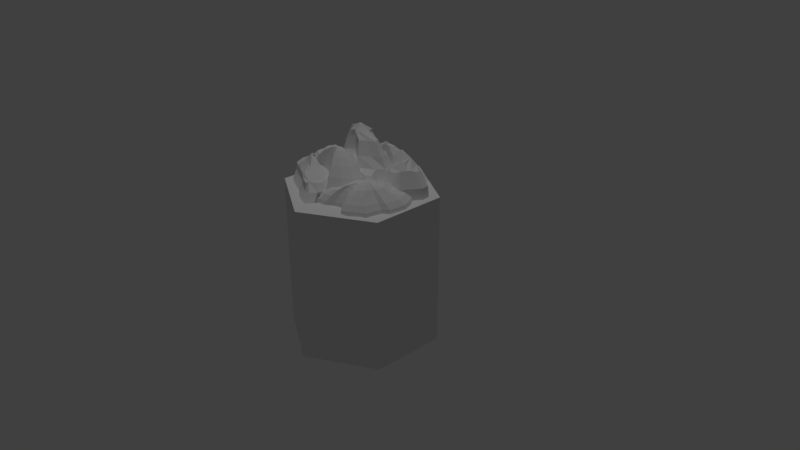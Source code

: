 # Source: mountains.blend  (saved by Blender 2.79.0; exported with 4.5.12 LTS)
import bpy
from mathutils import Matrix  # noqa: F401  (used for matrix-valued properties, if any)

bpy.ops.wm.read_factory_settings(use_empty=True)
scene = bpy.context.scene
scene.name = 'Scene'

# ---- collections
col_collection_1 = bpy.data.collections.new('Collection 1'); scene.collection.children.link(col_collection_1)

# ---- materials (node trees are filled in below, after node groups)
mat_material_009 = bpy.data.materials.new('Material.009')
mat_material_009.alpha_threshold = 0.0
mat_material_009.use_transparent_shadow = False
mat_material_009.roughness = 0.5
mat_material_011 = bpy.data.materials.new('Material.011')
mat_material_011.alpha_threshold = 0.0
mat_material_011.use_transparent_shadow = False
mat_material_011.roughness = 0.5
mat_material_010 = bpy.data.materials.new('Material.010')
mat_material_010.alpha_threshold = 0.0
mat_material_010.use_transparent_shadow = False
mat_material_010.roughness = 0.5
mat_material_012 = bpy.data.materials.new('Material.012')
mat_material_012.alpha_threshold = 0.0
mat_material_012.use_transparent_shadow = False
mat_material_012.roughness = 0.5
mat_material_013 = bpy.data.materials.new('Material.013')
mat_material_013.alpha_threshold = 0.0
mat_material_013.use_transparent_shadow = False
mat_material_013.roughness = 0.5
mat_material_008 = bpy.data.materials.new('Material.008')
mat_material_008.alpha_threshold = 0.0
mat_material_008.use_transparent_shadow = False
mat_material_008.roughness = 0.5
mat_material_007 = bpy.data.materials.new('Material.007')
mat_material_007.alpha_threshold = 0.0
mat_material_007.use_transparent_shadow = False
mat_material_007.roughness = 0.5
mat_material_007.specular_intensity = 0.0

# ---- material node trees

# ---- world
world_world = bpy.data.worlds.new('World'); scene.world = world_world
world_world.color = (0.05088, 0.05088, 0.05088)
world_world.use_sun_shadow = False
world_world.sun_shadow_jitter_overblur = 0.0
world_world.cycles.sampling_method = 'MANUAL'

# ---- cameras
cam_camera = bpy.data.cameras.new('Camera')
cam_camera.clip_end = 100.0
cam_camera.lens = 35.0
cam_camera.sensor_width = 32.0
cam_camera.sensor_height = 18.0
cam_camera.ortho_scale = 7.314
cam_camera.dof.focus_distance = 0.0
cam_camera.dof.aperture_fstop = 128.0

# ---- lights
light_sun_001 = bpy.data.lights.new('Sun.001', 'SUN')
light_sun_001.transmission_factor = 0.0
light_sun_001.angle = 0.1993
light_sun_001.energy = 0.5
light_sun_001.shadow_buffer_clip_start = 0.5
light_sun_001.shadow_soft_size = 0.1
light_sun_001.shadow_cascade_max_distance = 1000.0

# ---- meshes
me_cube_015 = bpy.data.meshes.new('Cube.015')
me_cube_015.from_pydata([(-1.615, 1.271, 0.0), (-0.3529, 1.568, 0.0), (-0.5789, 1.558, 0.0), (-0.7672, 1.53, 0.0), (-0.9933, 1.502, 0.0), (-1.257, 1.521, 0.0), (-1.492, 1.483, 0.0), (-1.624, 1.433, 0.0), (-0.1363, 1.427, 0.0), (-0.04212, 1.219, 0.0), (-0.09862, 1.031, 0.0), (-0.2587, 0.9557, 0.0), (-0.4941, 0.9934, 0.0), (-0.5601, 1.106, 0.0), (-0.6448, 1.229, 0.0), (-0.8332, 1.219, 0.0), (-0.9462, 1.182, 0.0), (-1.031, 1.022, 0.0), (-1.248, 0.9463, 0.0), (-1.539, 1.031, 0.0), (-1.596, 1.163, 0.0), (-1.615, 1.271, 0.0), (-1.596, 1.163, 0.0), (-1.505, 1.187, 0.3377), (-0.2433, 1.484, 0.3377), (-0.4693, 1.475, 0.3377), (-0.6576, 1.446, 0.3377), (-0.8837, 1.418, 0.3377), (-1.147, 1.437, 0.3377), (-1.383, 1.399, 0.3377), (-1.515, 1.349, 0.3377), (-0.02669, 1.343, 0.3377), (0.06749, 1.136, 0.3377), (0.01098, 0.9473, 0.3377), (-0.1491, 0.872, 0.3377), (-0.3845, 0.9096, 0.3377), (-0.4505, 1.023, 0.3377), (-0.5352, 1.145, 0.3377), (-0.7236, 1.136, 0.3377), (-0.8366, 1.098, 0.3377), (-0.9213, 0.9379, 0.3377), (-1.138, 0.8626, 0.3377), (-1.43, 0.9473, 0.3377), (-1.486, 1.079, 0.3377), (-1.505, 1.187, 0.3377), (-1.486, 1.079, 0.3377), (-1.369, 1.186, 0.6295), (-0.2789, 1.465, 0.6674), (-0.4909, 1.456, 0.6674), (-0.6675, 1.429, 0.6674), (-0.8795, 1.403, 0.6674), (-1.127, 1.42, 0.6674), (-1.348, 1.385, 0.6368), (-1.284, 1.338, 0.6674), (-0.07568, 1.332, 0.6674), (0.01266, 1.138, 0.6674), (-0.04034, 0.9611, 0.6674), (-0.1905, 0.8904, 0.6674), (-0.4114, 0.9257, 0.6674), (-0.4732, 1.032, 0.6674), (-0.5527, 1.147, 0.6674), (-0.7294, 1.138, 0.6674), (-0.8354, 1.102, 0.6674), (-0.9149, 0.9522, 0.6674), (-1.118, 0.8816, 0.6674), (-1.231, 0.9611, 0.6674), (-1.352, 1.085, 0.6295), (-1.302, 1.186, 0.6674), (-1.284, 1.085, 0.6674), (-0.3404, 1.356, 0.8358), (-0.521, 1.412, 0.8358), (-0.6714, 1.343, 0.8358), (-0.852, 1.32, 0.8358), (-1.063, 1.382, 0.8358), (-1.112, 1.312, 0.8358), (-0.2281, 1.272, 0.8358), (-0.1891, 1.141, 0.8358), (-0.2343, 0.9909, 0.8358), (-0.3122, 0.9877, 0.8358), (-0.4532, 1.009, 0.8358), (-0.5059, 1.051, 0.8358), (-0.5736, 1.149, 0.8358), (-0.7241, 1.183, 0.8358), (-0.8144, 1.111, 0.8358), (-0.8821, 0.9834, 0.8358), (-0.9706, 0.9232, 0.8358), (-1.067, 0.9909, 0.8358), (-1.127, 1.183, 0.8358), (-1.112, 1.096, 0.8358), (-0.4521, 1.293, 0.9739), (-0.5746, 1.331, 0.9739), (-0.6767, 1.284, 0.9739), (-0.7992, 1.269, 0.9739), (-0.9421, 1.311, 0.9337), (-0.9758, 1.263, 0.9739), (-0.3759, 1.236, 0.9739), (-0.3495, 1.147, 0.9739), (-0.3801, 1.045, 0.961), (-0.433, 1.043, 0.9739), (-0.5287, 1.058, 0.9739), (-0.5644, 1.086, 0.9739), (-0.6103, 1.152, 0.9739), (-0.7124, 1.175, 0.9739), (-0.7736, 1.127, 0.9739), (-0.8196, 1.04, 0.9739), (-0.8796, 0.9993, 0.9246), (-0.9451, 1.045, 0.9739), (-0.986, 1.175, 0.9739), (-0.9758, 1.117, 0.9739), (-0.5253, 1.253, 1.09), (-0.6068, 1.279, 1.09), (-0.6747, 1.247, 1.09), (-0.7562, 1.237, 1.09), (-0.8736, 1.234, 1.09), (-0.4747, 1.215, 1.09), (-0.4571, 1.157, 1.09), (-0.5126, 1.087, 1.09), (-0.5763, 1.097, 1.09), (-0.6, 1.116, 1.09), (-0.6306, 1.16, 1.09), (-0.6985, 1.175, 1.09), (-0.7392, 1.143, 1.09), (-0.8533, 1.089, 1.09), (-0.8804, 1.175, 1.09), (-0.8736, 1.136, 1.09), (-0.5983, 1.214, 1.228), (-0.6389, 1.227, 1.228), (-0.6727, 1.211, 1.228), (-0.7133, 1.206, 1.228), (-0.7719, 1.186, 1.228), (-0.5731, 1.195, 1.228), (-0.5643, 1.166, 1.209), (-0.592, 1.131, 1.228), (-0.6237, 1.136, 1.228), (-0.6355, 1.146, 1.228), (-0.6508, 1.168, 1.228), (-0.6846, 1.175, 1.228), (-0.7049, 1.159, 1.228), (-0.7541, 1.114, 1.228), (-0.7499, 1.175, 1.228), (-0.7465, 1.156, 1.228), (-0.6145, 1.202, 1.265), (-0.6408, 1.21, 1.265), (-0.6627, 1.2, 1.265), (-0.689, 1.196, 1.265), (-0.5982, 1.189, 1.265), (-0.6104, 1.148, 1.265), (-0.631, 1.151, 1.265), (-0.6386, 1.157, 1.265), (-0.6485, 1.172, 1.265), (-0.6704, 1.176, 1.265), (-0.6836, 1.166, 1.265), (-0.6324, 1.188, 1.309), (-0.6429, 1.191, 1.309), (-0.6517, 1.187, 1.309), (-0.6623, 1.186, 1.309), (-0.6258, 1.183, 1.309), (-0.6307, 1.167, 1.309), (-0.639, 1.168, 1.309), (-0.6421, 1.17, 1.309), (-0.646, 1.176, 1.309), (-0.6548, 1.178, 1.309), (-0.6601, 1.174, 1.309), (-0.8241, -0.1026, -0.001627), (-1.054, -0.2307, -0.001627), (-1.483, -0.1852, -0.001627), (-1.763, 0.05317, -0.001627), (-1.748, 0.2684, -0.001627), (-1.871, 0.4741, -0.001627), (-1.807, 0.7724, -0.001627), (-1.583, 1.07, -0.001627), (-1.094, 0.9857, -0.001627), (-0.788, 1.146, -0.001627), (-0.5175, 1.35, -0.001627), (-0.0503, 1.365, -0.001627), (0.02307, 1.148, -0.001627), (0.1721, 0.9638, -0.001627), (0.09884, 0.803, -0.001627), (-0.2677, 0.7536, -0.001627), (-0.572, 0.6092, -0.001627), (-0.6871, 0.3565, -0.001627), (-0.6208, 0.1488, -0.001627), (-0.6816, -0.04549, -0.001627), (-0.8259, -0.06359, 0.3353), (-1.043, -0.1844, 0.3353), (-1.448, -0.1415, 0.3353), (-1.711, 0.08336, 0.3353), (-1.698, 0.2863, 0.3353), (-1.813, 0.4804, 0.3353), (-1.753, 0.7617, 0.3353), (-1.542, 1.042, 0.3353), (-1.081, 0.963, 0.3353), (-0.7919, 1.114, 0.3353), (-0.5367, 1.307, 0.3353), (-0.09602, 1.32, 0.3353), (-0.02681, 1.116, 0.3353), (0.1138, 0.9423, 0.3353), (0.04466, 0.7906, 0.3353), (-0.3011, 0.744, 0.3353), (-0.5881, 0.6079, 0.3353), (-0.6967, 0.3695, 0.3353), (-0.6342, 0.1735, 0.3353), (-0.6915, -0.009703, 0.3353), (-0.8327, 0.08188, 0.8991), (-1.001, -0.01185, 0.7829), (-1.315, 0.02143, 0.8065), (-1.52, 0.1959, 0.8149), (-1.509, 0.3533, 0.8991), (-1.599, 0.5039, 0.8991), (-1.552, 0.7221, 0.8991), (-1.388, 0.9397, 0.8991), (-1.03, 0.8783, 0.8991), (-0.8062, 0.9955, 0.8991), (-0.6083, 1.145, 0.8991), (-0.2664, 1.156, 0.8991), (-0.2127, 0.9972, 0.8991), (-0.1037, 0.8622, 0.8991), (-0.1573, 0.7445, 0.8991), (-0.4255, 0.7084, 0.8991), (-0.6482, 0.6028, 0.8991), (-0.7324, 0.4178, 0.8991), (-0.6839, 0.2658, 0.8991), (-0.7284, 0.1237, 0.8991), (-0.8209, 0.2179, 1.202), (-1.342, 0.4272, 1.245), (-1.412, 0.5433, 1.245), (-1.376, 0.7117, 1.245), (-1.249, 0.8794, 1.245), (-0.9732, 0.8321, 1.245), (-0.8005, 0.9225, 1.245), (-0.6479, 1.038, 1.245), (-0.3842, 1.046, 1.202), (-0.3428, 0.9238, 1.245), (-0.2587, 0.8197, 1.181), (-0.3001, 0.7289, 1.245), (-0.5069, 0.701, 1.245), (-0.6786, 0.6196, 1.245), (-0.7436, 0.477, 1.245), (-0.7062, 0.3598, 1.113), (-0.7405, 0.2501, 1.113), (-1.082, 0.3226, 1.245), (-1.191, 0.5174, 1.51), (-1.237, 0.5954, 1.51), (-1.213, 0.7085, 1.51), (-1.128, 0.8212, 1.51), (-0.943, 0.7894, 1.51), (-0.827, 0.8501, 1.51), (-0.7244, 0.9275, 1.497), (-0.5195, 0.851, 1.49), (-0.4908, 0.7201, 1.466), (-0.6297, 0.7014, 1.604), (-0.7451, 0.6467, 1.51), (-0.7887, 0.5509, 1.51), (-1.016, 0.4471, 1.51), (-1.076, 0.5978, 1.677), (-1.101, 0.6388, 1.677), (-1.088, 0.6982, 1.677), (-1.043, 0.7575, 1.677), (-0.946, 0.7408, 1.677), (-0.8851, 0.7727, 1.677), (-0.8312, 0.8134, 1.677), (-0.7814, 0.6945, 1.677), (-0.842, 0.6657, 1.677), (-0.865, 0.6154, 1.677), (-0.9843, 0.5609, 1.677), (-0.9865, 0.6609, 1.754), (-0.9937, 0.6728, 1.754), (-0.9899, 0.6902, 1.754), (-0.9769, 0.7075, 1.754), (-0.9484, 0.7026, 1.754), (-0.9306, 0.7119, 1.754), (-0.9149, 0.7238, 1.754), (-0.9003, 0.6891, 1.754), (-0.9181, 0.6807, 1.754), (-0.9248, 0.666, 1.754), (-0.9596, 0.6501, 1.754), (-1.176, 0.1389, 0.9082), (-1.236, 1.109, 0.0), (-1.472, -0.09471, 0.0), (-1.535, 0.1232, 0.0), (-1.486, 0.2637, 0.0), (-1.264, 0.4488, 0.0), (-1.145, 0.5364, 0.0), (-1.107, 0.7735, 0.0), (-1.07, 0.9889, 0.0), (-1.547, -0.3554, 0.0), (-1.665, -0.5564, 0.0), (-1.835, -0.6144, 0.0), (-2.042, -0.526, 0.0), (-2.217, -0.4006, 0.0), (-2.301, -0.2379, 0.0), (-2.381, -0.06673, 0.0), (-2.319, 0.07715, 0.0), (-2.373, 0.2335, 0.0), (-2.45, 0.3913, 0.0), (-2.361, 0.542, 0.0), (-2.314, 0.7175, 0.0), (-2.196, 0.8401, 0.0), (-2.084, 0.8193, 0.0), (-1.931, 0.7738, 0.0), (-1.808, 0.9048, 0.0), (-1.74, 1.079, 0.0), (-1.592, 1.195, 0.0), (-1.385, 1.22, 0.0), (-1.255, 1.086, 0.1525), (-1.483, -0.07941, 0.1525), (-1.544, 0.1315, 0.1525), (-1.497, 0.2674, 0.1525), (-1.282, 0.4465, 0.1525), (-1.167, 0.5313, 0.1525), (-1.13, 0.7607, 0.1525), (-1.094, 0.9691, 0.1525), (-1.555, -0.3317, 0.1525), (-1.67, -0.5261, 0.1525), (-1.834, -0.5823, 0.1525), (-2.035, -0.4967, 0.1525), (-2.203, -0.3754, 0.1525), (-2.285, -0.2179, 0.1525), (-2.362, -0.05234, 0.1525), (-2.302, 0.08688, 0.1525), (-2.355, 0.2381, 0.1525), (-2.429, 0.3908, 0.1525), (-2.343, 0.5367, 0.1525), (-2.297, 0.7065, 0.1525), (-2.184, 0.8251, 0.1525), (-2.075, 0.805, 0.1525), (-1.927, 0.7609, 0.1525), (-1.808, 0.8877, 0.1525), (-1.742, 1.056, 0.1525), (-1.599, 1.168, 0.1525), (-1.399, 1.193, 0.1525), (-1.329, 0.9912, 0.3748), (-1.526, -0.01853, 0.3748), (-1.58, 0.1642, 0.3748), (-1.539, 0.282, 0.3748), (-1.352, 0.4373, 0.3748), (-1.252, 0.5107, 0.3748), (-1.22, 0.7096, 0.3748), (-1.189, 0.8902, 0.3748), (-1.589, -0.2372, 0.3748), (-1.688, -0.4057, 0.3748), (-1.831, -0.4544, 0.3748), (-2.005, -0.3802, 0.3748), (-2.151, -0.2751, 0.3748), (-2.222, -0.1386, 0.3748), (-2.289, 0.004926, 0.3748), (-2.236, 0.1256, 0.3748), (-2.282, 0.2567, 0.3748), (-2.346, 0.389, 0.3748), (-2.272, 0.5154, 0.3748), (-2.232, 0.6626, 0.3748), (-2.134, 0.7654, 0.3748), (-2.04, 0.7479, 0.3748), (-1.911, 0.7098, 0.3748), (-1.808, 0.8197, 0.3748), (-1.751, 0.9655, 0.3748), (-1.627, 1.063, 0.3748), (-1.454, 1.084, 0.3748), (-1.447, 0.8407, 0.5387), (-1.596, 0.07845, 0.6274), (-1.636, 0.2164, 0.6274), (-1.605, 0.3053, 0.6274), (-1.464, 0.4225, 0.6274), (-1.389, 0.478, 0.6274), (-1.365, 0.6281, 0.6274), (-1.341, 0.7645, 0.5482), (-1.643, -0.08659, 0.6274), (-1.718, -0.2138, 0.6274), (-1.825, -0.2506, 0.5746), (-1.957, -0.1946, 0.5746), (-2.067, -0.1152, 0.6274), (-2.121, -0.01218, 0.6274), (-2.171, 0.09616, 0.6274), (-2.132, 0.1873, 0.6274), (-2.166, 0.2862, 0.6274), (-2.215, 0.3861, 0.6274), (-2.158, 0.4816, 0.6274), (-2.129, 0.5926, 0.6274), (-2.054, 0.6703, 0.6274), (-1.983, 0.6571, 0.6274), (-1.886, 0.6283, 0.6274), (-1.809, 0.7112, 0.6274), (-1.765, 0.8214, 0.6274), (-1.672, 0.8949, 0.5624), (-1.541, 0.9107, 0.5624), (-1.641, -0.16, 0.4561), (-1.67, 0.1383, 0.8017), (-1.7, 0.2387, 0.8017), (-1.677, 0.3034, 0.8017), (-1.575, 0.3886, 0.8017), (-1.52, 0.429, 0.8017), (-1.705, 0.01823, 0.8017), (-1.759, -0.07435, 0.8017), (-2.013, -0.00259, 0.8017), (-2.052, 0.07237, 0.8017), (-2.089, 0.1512, 0.8017), (-2.06, 0.2174, 0.8017), (-2.086, 0.2894, 0.8017), (-2.121, 0.3621, 0.8017), (-2.08, 0.4316, 0.8017), (-2.058, 0.5124, 0.8017), (-2.004, 0.5688, 0.8017), (-1.952, 0.5593, 0.8017), (-1.882, 0.5383, 0.8017), (-1.825, 0.5986, 0.8017), (-1.794, 0.6788, 0.8017), (-1.746, 0.04976, 0.7495), (-1.762, 0.2115, 0.9367), (-1.778, 0.2659, 0.9367), (-1.765, 0.3009, 0.9367), (-1.71, 0.3472, 0.9089), (-1.68, 0.369, 0.8695), (-1.78, 0.1464, 0.9367), (-1.81, 0.09621, 0.9367), (-1.948, 0.1351, 0.9113), (-1.969, 0.1757, 0.9262), (-1.989, 0.2185, 0.9367), (-1.973, 0.2544, 0.9367), (-1.987, 0.2934, 0.9367), (-2.006, 0.3328, 0.9367), (-1.984, 0.3704, 0.9367), (-1.972, 0.4142, 0.9367), (-1.942, 0.4448, 0.9367), (-1.915, 0.4396, 0.9367), (-1.876, 0.4283, 0.9367), (-1.846, 0.461, 0.9143), (-1.828, 0.5044, 0.9119), (-1.85, 0.271, 1.002), (-1.856, 0.2893, 1.002), (-1.852, 0.3011, 1.002), (-1.857, 0.2491, 1.002), (-1.867, 0.2322, 1.002), (-1.927, 0.2734, 1.002), (-1.922, 0.2855, 1.002), (-1.926, 0.2986, 1.002), (-1.933, 0.3119, 1.002), (-1.925, 0.3245, 1.002), (-1.921, 0.3393, 1.002), (-1.911, 0.3496, 1.002), (-1.902, 0.3478, 1.002), (-1.889, 0.344, 1.002), (0.329, 0.3039, -0.03815), (-1.591, -0.2325, -0.03815), (-1.36, -0.3827, -0.03815), (-0.9885, -0.4436, -0.03815), (-0.7002, -0.3723, -0.03815), (-0.4213, -0.2081, -0.03815), (-0.1033, -0.1056, -0.03815), (0.1756, 0.05858, -0.03815), (-1.583, 0.007586, -0.03815), (-1.763, 0.1161, -0.03815), (-1.765, 0.2753, -0.03815), (-1.609, 0.3614, -0.03815), (-1.353, 0.4248, -0.03815), (-1.091, 0.381, -0.03815), (-0.8598, 0.4652, -0.03815), (-0.6241, 0.6391, -0.03815), (-0.424, 0.6547, -0.03815), (-0.2051, 0.4845, -0.03815), (0.08874, 0.547, -0.03815), (0.2063, 0.4979, -0.03815), (0.329, 0.3039, -0.03815), (0.2063, 0.4979, -0.03815), (0.297, 0.3005, 0.5863), (-1.563, -0.219, 0.5863), (-1.339, -0.3645, 0.5863), (-0.979, -0.4235, 0.5863), (-0.6998, -0.3544, 0.5863), (-0.4296, -0.1954, 0.5863), (-0.1217, -0.09616, 0.5863), (0.1484, 0.06286, 0.5863), (-1.555, 0.01347, 0.5863), (-1.729, 0.1185, 0.5863), (-1.731, 0.2728, 0.5863), (-1.58, 0.3561, 0.5863), (-1.332, 0.4175, 0.5863), (-1.078, 0.3751, 0.5863), (-0.8544, 0.4567, 0.5863), (-0.6261, 0.6251, 0.5863), (-0.4323, 0.6401, 0.5863), (-0.2203, 0.4753, 0.5863), (0.06428, 0.5359, 0.5863), (0.1781, 0.4883, 0.5863), (0.297, 0.3005, 0.5863), (0.1781, 0.4883, 0.5863), (0.1312, 0.2826, 1.045), (-1.415, -0.1494, 1.045), (-1.229, -0.2703, 1.045), (-0.9297, -0.3194, 1.045), (-0.6975, -0.2619, 1.045), (-0.473, -0.1297, 1.045), (-0.2169, -0.0472, 1.045), (0.00764, 0.08501, 1.045), (-1.408, 0.04395, 1.045), (-1.553, 0.1313, 0.9334), (-1.555, 0.2595, 0.9348), (-1.429, 0.3288, 0.9929), (-1.223, 0.3799, 1.045), (-1.012, 0.3446, 1.045), (-0.8261, 0.4125, 1.045), (-0.6363, 0.5525, 1.045), (-0.4752, 0.565, 1.045), (-0.2989, 0.4279, 1.045), (-0.0623, 0.4783, 1.045), (0.03233, 0.4387, 1.045), (0.1312, 0.2826, 1.045), (0.03233, 0.4387, 1.045), (0.03562, 0.2693, 1.429), (-1.296, -0.1026, 1.429), (-1.136, -0.2067, 1.429), (-0.9125, -0.1281, 1.358), (-0.6679, -0.1738, 1.429), (-0.4845, -0.08567, 1.429), (-0.2841, 0.01695, 1.429), (-0.1263, 0.08095, 1.429), (-1.18, 0.09752, 1.429), (-1.114, 0.3268, 1.429), (-0.9485, 0.3227, 1.429), (-0.7482, 0.3144, 1.432), (-0.6252, 0.5017, 1.429), (-0.4864, 0.5124, 1.429), (-0.3347, 0.3945, 1.429), (-0.131, 0.4378, 1.429), (-0.0495, 0.4038, 1.429), (0.03562, 0.2693, 1.429), (-0.0495, 0.4038, 1.429), (-0.1424, 0.246, 1.879), (-1.071, -0.01332, 1.962), (-0.9592, -0.08594, 1.962), (-0.8036, -0.03108, 1.912), (-0.6331, -0.06298, 1.962), (-0.5052, -0.001523, 1.962), (-0.3654, 0.07004, 1.962), (-0.2554, 0.1147, 1.962), (-0.9899, 0.1262, 1.962), (-0.944, 0.2861, 1.962), (-0.8287, 0.2832, 1.962), (-0.6891, 0.2775, 1.964), (-0.6033, 0.4081, 1.962), (-0.5065, 0.4156, 1.962), (-0.4007, 0.3333, 1.962), (-0.2586, 0.3635, 1.962), (-0.2018, 0.3398, 1.905), (-0.1424, 0.246, 1.873), (-0.2018, 0.3398, 1.902), (-0.7987, 0.1467, 2.198), (-0.755, 0.05177, 2.198), (-0.6938, 0.05316, 2.156), (-0.6361, -0.03005, 2.198), (-0.5267, 0.02255, 2.198), (-0.407, 0.0838, 2.198), (-0.3128, 0.122, 2.198), (-0.8102, 0.2151, 2.198), (-0.7522, 0.2896, 2.198), (-0.7153, 0.3222, 2.198), (-0.684, 0.2613, 2.2), (-0.6106, 0.3731, 2.198), (-0.5278, 0.3795, 2.198), (-0.4372, 0.3091, 2.198), (-0.3156, 0.335, 2.198), (-0.7024, 0.1703, 2.323), (-0.6797, 0.1211, 2.323), (-0.648, 0.1219, 2.301), (-0.6182, 0.07878, 2.323), (-0.5615, 0.106, 2.323), (-0.4995, 0.1377, 2.323), (-0.4507, 0.1575, 2.323), (-0.7083, 0.2057, 2.323), (-0.6782, 0.2443, 2.323), (-0.6591, 0.2612, 2.323), (-0.643, 0.2297, 2.324), (-0.6049, 0.2876, 2.323), (-0.5621, 0.2909, 2.323), (-0.5152, 0.2544, 2.323), (-0.4522, 0.2678, 2.323), (-0.6367, 0.1864, 2.421), (-0.6284, 0.1684, 2.421), (-0.6168, 0.1687, 2.413), (-0.6059, 0.1529, 2.421), (-0.5852, 0.1629, 2.421), (-0.5626, 0.1745, 2.421), (-0.5447, 0.1817, 2.421), (-0.6389, 0.1993, 2.421), (-0.6279, 0.2134, 2.421), (-0.6209, 0.2196, 2.421), (-0.615, 0.2081, 2.422), (-0.6011, 0.2292, 2.421), (-0.5854, 0.2305, 2.421), (-0.5683, 0.2171, 2.421), (-0.5453, 0.222, 2.421), (0.3633, 0.2453, -0.001627), (-0.4561, -0.9947, -0.001627), (-0.4304, -0.7875, -0.001627), (-0.3614, -0.5481, -0.001627), (-0.1622, -0.3561, -0.001627), (0.008571, -0.2506, -0.001627), (0.2019, -0.2312, -0.001627), (0.3432, -0.01706, -0.001627), (-0.6167, -1.108, -0.001627), (-0.7894, -1.103, -0.001627), (-0.9786, -1.117, -0.001627), (-1.102, -1.041, -0.001627), (-1.109, -0.8324, -0.001627), (-0.9884, -0.6018, -0.001627), (-0.773, -0.4313, -0.001627), (-0.7045, -0.2338, -0.001627), (-0.525, -0.07632, -0.001627), (-0.4077, 0.0982, -0.001627), (-0.1523, 0.2866, -0.001627), (-0.1197, 0.4712, -0.001627), (0.02253, 0.5831, -0.001627), (0.2016, 0.5128, -0.001627), (0.2933, 0.3871, -0.001627), (0.2733, 0.176, 0.1798), (-0.4439, -0.9094, 0.1798), (-0.4214, -0.7281, 0.1798), (-0.3611, -0.5185, 0.1798), (-0.1867, -0.3504, 0.1798), (-0.03719, -0.2581, 0.1798), (0.132, -0.2411, 0.1798), (0.2557, -0.05368, 0.1798), (-0.5845, -1.009, 0.1798), (-0.7356, -1.004, 0.1798), (-0.9012, -1.016, 0.1798), (-1.01, -0.9499, 0.1798), (-1.016, -0.7674, 0.1798), (-0.9099, -0.5655, 0.1798), (-0.7213, -0.4163, 0.1798), (-0.6614, -0.2434, 0.1798), (-0.5043, -0.1055, 0.1798), (-0.4016, 0.04721, 0.1798), (-0.178, 0.2121, 0.1798), (-0.1495, 0.3737, 0.1798), (-0.02498, 0.4717, 0.1798), (0.1318, 0.4101, 0.1798), (0.212, 0.3001, 0.1798), (0.1181, 0.05639, 0.4377), (-0.4229, -0.7623, 0.4377), (-0.4059, -0.6255, 0.4377), (-0.3604, -0.4674, 0.4377), (-0.2289, -0.3406, 0.4377), (-0.1161, -0.271, 0.4377), (0.01151, -0.2582, 0.4377), (0.1048, -0.1168, 0.4377), (-0.5761, -0.895, 0.4377), (-0.6947, -0.8968, 0.4377), (-0.8158, -0.9016, 0.4377), (-0.8975, -0.8515, 0.4377), (-0.9022, -0.7138, 0.4377), (-0.7743, -0.5028, 0.4377), (-0.6321, -0.3903, 0.4377), (-0.5869, -0.2599, 0.4377), (-0.4684, -0.156, 0.4377), (-0.391, -0.04075, 0.4377), (-0.2223, 0.08362, 0.4377), (-0.2008, 0.2055, 0.4377), (-0.1069, 0.2794, 0.4377), (0.01132, 0.2329, 0.4377), (0.07183, 0.15, 0.4377), (0.02867, -0.01335, 0.7293), (-0.413, -0.6817, 0.7293), (-0.3991, -0.5701, 0.7293), (-0.362, -0.441, 0.7293), (-0.2546, -0.3375, 0.7293), (-0.1625, -0.2807, 0.7293), (-0.05833, -0.2702, 0.7293), (0.0178, -0.1548, 0.7293), (-0.5722, -0.7622, 0.7293), (-0.6349, -0.7916, 0.6858), (-0.7196, -0.8069, 0.6905), (-0.7864, -0.766, 0.6905), (-0.7402, -0.6946, 0.7293), (-0.6999, -0.4699, 0.7293), (-0.5838, -0.3781, 0.7293), (-0.5469, -0.2716, 0.7293), (-0.4502, -0.1867, 0.7293), (-0.3869, -0.09266, 0.7293), (-0.2492, 0.008873, 0.7293), (-0.2317, 0.1084, 0.6876), (-0.155, 0.1687, 0.6709), (-0.05848, 0.1308, 0.6741), (-0.009077, 0.06306, 0.7293), (-0.06851, -0.09483, 0.9332), (-0.3949, -0.5887, 0.9033), (-0.3847, -0.5062, 1.017), (-0.3572, -0.4109, 1.017), (-0.2778, -0.3344, 1.017), (-0.2098, -0.2924, 1.017), (-0.1328, -0.2846, 0.9521), (-0.1633, -0.1827, 1.017), (-0.5125, -0.6482, 1.017), (-0.6367, -0.5982, 1.017), (-0.6069, -0.4322, 1.017), (-0.5211, -0.3644, 1.017), (-0.4434, -0.3269, 1.017), (-0.4223, -0.2229, 1.017), (-0.3559, -0.1696, 1.017), (-0.2771, -0.118, 1.017), (-0.0964, -0.03836, 0.9332), (-0.3912, -0.4292, 1.285), (-0.3777, -0.3822, 1.285), (-0.3385, -0.3445, 1.285), (-0.305, -0.3238, 1.279), (-0.2821, -0.2698, 1.252), (-0.4543, -0.4992, 1.25), (-0.5154, -0.4746, 1.259), (-0.5008, -0.3928, 1.285), (-0.4585, -0.3593, 1.285), (-0.4202, -0.3408, 1.285), (-0.4098, -0.2896, 1.285), (-0.377, -0.2633, 1.285), (-0.3382, -0.2379, 1.247), (-0.3867, -0.3688, 1.382), (-0.3826, -0.3542, 1.382), (-0.3704, -0.3425, 1.382), (-0.36, -0.3361, 1.38), (-0.4076, -0.3471, 1.382), (-0.3957, -0.3414, 1.382), (-0.3925, -0.3255, 1.382), (-0.3823, -0.3173, 1.382), (-1.603, -0.9517, -0.06923), (-1.037, -0.2542, -0.06923), (-0.7477, -0.2846, -0.06923), (-0.552, -0.3782, -0.06923), (-0.5958, -0.5714, -0.06923), (-0.8471, -0.7783, -0.06923), (-1.135, -0.839, -0.06923), (-1.404, -0.9625, -0.06923), (-1.303, -0.1831, -0.06923), (-1.489, -0.04427, -0.06923), (-1.688, -0.03346, -0.06923), (-1.815, -0.1327, -0.06923), (-1.892, -0.3207, -0.06923), (-1.861, -0.5205, -0.06923), (-1.87, -0.6569, -0.06923), (-1.871, -0.8101, -0.06923), (-1.756, -0.9507, -0.06923), (-1.59, -0.9258, 0.4672), (-1.057, -0.2692, 0.4672), (-0.7848, -0.2978, 0.4672), (-0.6006, -0.3859, 0.4672), (-0.6418, -0.5678, 0.4672), (-0.8784, -0.7625, 0.4672), (-1.149, -0.8197, 0.4672), (-1.403, -0.9359, 0.4672), (-1.308, -0.2023, 0.4672), (-1.483, -0.07163, 0.4672), (-1.67, -0.06145, 0.4672), (-1.79, -0.1549, 0.4672), (-1.862, -0.3318, 0.4672), (-1.833, -0.5199, 0.4672), (-1.841, -0.6483, 0.4672), (-1.842, -0.7925, 0.4672), (-1.734, -0.9248, 0.4672), (-1.515, -0.7773, 1.057), (-1.172, -0.3553, 1.123), (-0.9976, -0.3737, 1.123), (-0.8792, -0.4303, 1.123), (-0.9057, -0.5472, 1.123), (-1.058, -0.6724, 1.123), (-1.232, -0.7091, 1.123), (-1.395, -0.7838, 1.123), (-1.334, -0.3123, 1.123), (-1.446, -0.2283, 1.123), (-1.566, -0.2217, 1.045), (-1.644, -0.2818, 1.045), (-1.69, -0.3955, 1.123), (-1.671, -0.5164, 1.123), (-1.677, -0.5989, 1.123), (-1.677, -0.6916, 1.057), (-1.608, -0.7767, 1.006), (-1.218, -0.41, 1.393), (-1.113, -0.4211, 1.393), (-1.041, -0.4553, 1.333), (-1.057, -0.526, 1.393), (-1.149, -0.6016, 1.393), (-1.254, -0.6239, 1.393), (-1.353, -0.669, 1.393), (-1.316, -0.384, 1.393), (-1.384, -0.3332, 1.23), (-1.531, -0.4343, 1.393), (-1.52, -0.5074, 1.393), (-1.523, -0.5573, 1.278), (-1.237, -0.4711, 1.593), (-1.197, -0.4753, 1.593), (-1.176, -0.5153, 1.593), (-1.211, -0.5442, 1.593), (-1.251, -0.5526, 1.593), (-1.288, -0.5699, 1.593), (-1.274, -0.4611, 1.593), (-1.356, -0.4803, 1.593), (-1.245, -0.4952, 1.664), (-1.23, -0.4967, 1.664), (-1.222, -0.5111, 1.664), (-1.235, -0.5215, 1.664), (-1.25, -0.5246, 1.664), (-1.263, -0.5308, 1.664), (-1.258, -0.4916, 1.664), (-1.288, -0.4985, 1.664)], [(312, 385), (385, 406)], [(0, 21, 22, 20), (26, 25, 48, 49), (18, 19, 42, 41), (5, 4, 27, 28), (10, 11, 34, 33), (19, 20, 43, 42), (6, 5, 28, 29), (9, 10, 33, 32), (0, 20, 43, 23), (7, 6, 29, 30), (8, 9, 32, 31), (22, 21, 44, 45), (0, 7, 30, 23), (1, 8, 31, 24), (20, 22, 45, 43), (14, 15, 38, 37), (15, 16, 39, 38), (2, 1, 24, 25), (21, 0, 23, 44), (13, 14, 37, 36), (16, 17, 40, 39), (3, 2, 25, 26), (12, 13, 36, 35), (17, 18, 41, 40), (4, 3, 26, 27), (11, 12, 35, 34), (46, 66, 68, 67), (35, 36, 59, 58), (40, 41, 64, 63), (27, 26, 49, 50), (34, 35, 58, 57), (41, 42, 65, 64), (28, 27, 50, 51), (33, 34, 57, 56), (42, 43, 66, 65), (29, 28, 51, 52), (32, 33, 56, 55), (23, 43, 66, 46), (30, 29, 52, 53), (31, 32, 55, 54), (45, 44, 67, 68), (23, 30, 53, 46), (24, 31, 54, 47), (43, 45, 68, 66), (37, 38, 61, 60), (38, 39, 62, 61), (25, 24, 47, 48), (44, 23, 46, 67), (36, 37, 60, 59), (39, 40, 63, 62), (68, 65, 66), (52, 51, 53), (67, 46, 53), (68, 67, 87, 88), (47, 54, 75, 69), (60, 61, 82, 81), (61, 62, 83, 82), (48, 47, 69, 70), (59, 60, 81, 80), (62, 63, 84, 83), (49, 48, 70, 71), (58, 59, 80, 79), (63, 64, 85, 84), (67, 53, 74, 87), (50, 49, 71, 72), (57, 58, 79, 78), (64, 65, 86, 85), (65, 68, 88, 86), (51, 50, 72, 73), (56, 57, 78, 77), (53, 51, 73, 74), (55, 56, 77, 76), (54, 55, 76, 75), (70, 69, 89, 90), (80, 81, 101, 100), (88, 87, 107, 108), (71, 70, 90, 91), (79, 80, 100, 99), (87, 74, 94, 107), (72, 71, 91, 92), (78, 79, 99, 98), (86, 88, 108, 106), (73, 72, 92, 93), (77, 78, 98, 97), (74, 73, 93, 94), (82, 83, 103, 102), (76, 77, 97, 96), (83, 84, 104, 103), (75, 76, 96, 95), (84, 85, 105, 104), (69, 75, 95, 89), (81, 82, 102, 101), (85, 86, 106, 105), (92, 94, 93), (103, 105, 106), (97, 98, 96), (103, 106, 122, 121), (96, 98, 116, 115), (95, 96, 115, 114), (89, 95, 114, 109), (101, 102, 120, 119), (90, 89, 109, 110), (100, 101, 119, 118), (108, 107, 123, 124), (91, 90, 110, 111), (99, 100, 118, 117), (107, 94, 113, 123), (92, 91, 111, 112), (94, 92, 112, 113), (98, 99, 117, 116), (106, 108, 124, 122), (102, 103, 121, 120), (113, 112, 128, 129), (110, 109, 125, 126), (121, 122, 138, 137), (111, 110, 126, 127), (119, 120, 136, 135), (115, 116, 132, 131), (112, 111, 127, 128), (118, 119, 135, 134), (120, 121, 137, 136), (117, 118, 134, 133), (124, 123, 139, 140), (116, 117, 133, 132), (123, 113, 129, 139), (114, 115, 131, 130), (122, 124, 140, 138), (109, 114, 130, 125), (140, 139, 129, 128, 137, 138), (131, 132, 130), (132, 133, 147, 146), (135, 136, 150, 149), (127, 126, 142, 143), (134, 135, 149, 148), (128, 127, 143, 144), (137, 128, 144, 151), (125, 130, 145, 141), (133, 134, 148, 147), (136, 137, 151, 150), (130, 132, 146, 145), (126, 125, 141, 142), (146, 147, 158, 157), (145, 146, 157, 156), (149, 150, 161, 160), (144, 143, 154, 155), (141, 145, 156, 152), (148, 149, 160, 159), (150, 151, 162, 161), (142, 141, 152, 153), (147, 148, 159, 158), (151, 144, 155, 162), (143, 142, 153, 154), (155, 154, 161, 162), (161, 154, 160), (154, 153, 160), (160, 153, 159), (153, 152, 159), (156, 157, 152), (157, 158, 152), (159, 152, 158), (181, 182, 202, 201), (174, 175, 195, 194), (167, 168, 188, 187), (163, 182, 202, 183), (175, 176, 196, 195), (168, 169, 189, 188), (176, 177, 197, 196), (169, 170, 190, 189), (177, 178, 198, 197), (170, 171, 191, 190), (163, 164, 184, 183), (178, 179, 199, 198), (171, 172, 192, 191), (164, 165, 185, 184), (179, 180, 200, 199), (172, 173, 193, 192), (165, 166, 186, 185), (180, 181, 201, 200), (173, 174, 194, 193), (166, 167, 187, 186), (196, 197, 217, 216), (189, 190, 210, 209), (197, 198, 218, 217), (190, 191, 211, 210), (183, 184, 204, 203), (198, 199, 219, 218), (191, 192, 212, 211), (184, 185, 205, 204), (199, 200, 220, 219), (192, 193, 213, 212), (185, 186, 206, 205), (200, 201, 221, 220), (193, 194, 214, 213), (186, 187, 207, 206), (201, 202, 222, 221), (194, 195, 215, 214), (187, 188, 208, 207), (183, 202, 222, 203), (195, 196, 216, 215), (188, 189, 209, 208), (203, 204, 205, 206, 276), (206, 207, 203, 276), (213, 214, 231, 230), (221, 222, 239, 238), (214, 215, 232, 231), (203, 207, 224, 240, 223), (207, 208, 225, 224), (203, 222, 239, 223), (215, 216, 233, 232), (208, 209, 226, 225), (216, 217, 234, 233), (209, 210, 227, 226), (217, 218, 235, 234), (210, 211, 228, 227), (218, 219, 236, 235), (211, 212, 229, 228), (219, 220, 237, 236), (212, 213, 230, 229), (220, 221, 238, 237), (238, 239, 223, 237), (223, 240, 237), (233, 234, 232), (231, 232, 230), (229, 230, 247, 246), (237, 240, 253, 252), (224, 225, 242, 241), (232, 234, 249, 248), (225, 226, 243, 242), (230, 232, 248, 247), (226, 227, 244, 243), (234, 235, 250, 249), (227, 228, 245, 244), (235, 236, 251, 250), (228, 229, 246, 245), (240, 224, 241, 253), (236, 237, 252, 251), (249, 250, 248), (248, 250, 247), (245, 246, 259, 258), (242, 243, 256, 255), (251, 252, 263, 262), (246, 247, 260, 259), (243, 244, 257, 256), (253, 241, 254, 264), (244, 245, 258, 257), (247, 250, 261, 260), (252, 253, 264, 263), (241, 242, 255, 254), (250, 251, 262, 261), (257, 258, 269, 268), (260, 261, 272, 271), (254, 255, 266, 265), (262, 263, 274, 273), (258, 259, 270, 269), (255, 256, 267, 266), (264, 254, 265, 275), (259, 260, 271, 270), (256, 257, 268, 267), (263, 264, 275, 274), (261, 262, 273, 272), (270, 271, 272, 273), (270, 273, 269), (273, 274, 269), (274, 275, 269), (268, 269, 267), (267, 269, 266), (266, 269, 265), (275, 265, 269), (282, 281, 308, 309), (277, 303, 330, 304), (287, 288, 315, 314), (296, 297, 324, 323), (283, 282, 309, 310), (286, 287, 314, 313), (297, 298, 325, 324), (284, 283, 310, 311), (285, 286, 313, 312), (298, 299, 326, 325), (277, 284, 311, 304), (278, 285, 312, 305), (299, 300, 327, 326), (291, 292, 319, 318), (292, 293, 320, 319), (279, 278, 305, 306), (300, 301, 328, 327), (290, 291, 318, 317), (293, 294, 321, 320), (280, 279, 306, 307), (301, 302, 329, 328), (289, 290, 317, 316), (294, 295, 322, 321), (281, 280, 307, 308), (302, 303, 330, 329), (288, 289, 316, 315), (295, 296, 323, 322), (325, 326, 353, 352), (304, 311, 338, 331), (305, 312, 339, 332), (326, 327, 354, 353), (318, 319, 346, 345), (319, 320, 347, 346), (306, 305, 332, 333), (327, 328, 355, 354), (317, 318, 345, 344), (320, 321, 348, 347), (307, 306, 333, 334), (328, 329, 356, 355), (316, 317, 344, 343), (321, 322, 349, 348), (308, 307, 334, 335), (329, 330, 357, 356), (315, 316, 343, 342), (322, 323, 350, 349), (309, 308, 335, 336), (304, 330, 357, 331), (314, 315, 342, 341), (323, 324, 351, 350), (310, 309, 336, 337), (313, 314, 341, 340), (324, 325, 352, 351), (311, 310, 337, 338), (312, 313, 340, 339), (341, 342, 369, 368), (350, 351, 378, 377), (337, 336, 363, 364), (340, 341, 368, 367), (351, 352, 379, 378), (338, 337, 364, 365), (339, 340, 367, 366), (352, 353, 380, 379), (331, 338, 365, 358), (332, 339, 366, 359), (353, 354, 381, 380), (345, 346, 373, 372), (346, 347, 374, 373), (333, 332, 359, 360), (354, 355, 382, 381), (344, 345, 372, 371), (347, 348, 375, 374), (334, 333, 360, 361), (355, 356, 383, 382), (343, 344, 371, 370), (348, 349, 376, 375), (335, 334, 361, 362), (356, 357, 384, 383), (342, 343, 370, 369), (349, 350, 377, 376), (336, 335, 362, 363), (331, 357, 384, 358), (369, 370, 367, 368), (358, 365, 382, 383, 384), (363, 382, 365, 364), (370, 371, 394, 393), (367, 370, 393, 392), (375, 376, 399, 398), (362, 361, 388, 389), (376, 377, 400, 399), (363, 362, 389, 390), (382, 363, 390, 405), (377, 378, 401, 400), (378, 379, 402, 401), (366, 367, 392, 391), (379, 380, 403, 402), (359, 366, 391, 386), (380, 381, 404, 403), (372, 373, 396, 395), (373, 374, 397, 396), (360, 359, 386, 387), (381, 382, 405, 404), (371, 372, 395, 394), (374, 375, 398, 397), (361, 360, 387, 388), (386, 391, 412, 407), (405, 390, 411, 426), (399, 400, 421, 420), (387, 386, 407, 408), (400, 401, 422, 421), (388, 387, 408, 409), (401, 402, 423, 422), (389, 388, 409, 410), (395, 396, 417, 416), (402, 403, 424, 423), (390, 389, 410, 411), (394, 395, 416, 415), (403, 404, 425, 424), (396, 397, 418, 417), (393, 394, 415, 414), (404, 405, 426, 425), (397, 398, 419, 418), (391, 392, 413, 412), (392, 393, 414, 413), (398, 399, 420, 419), (409, 426, 411, 410), (426, 409, 425), (425, 409, 424), (416, 413, 414, 415), (416, 417, 433, 432), (423, 424, 440, 439), (417, 418, 434, 433), (418, 419, 435, 434), (412, 413, 431, 430), (419, 420, 436, 435), (407, 412, 430, 427), (420, 421, 437, 436), (408, 407, 427, 428), (421, 422, 438, 437), (424, 409, 429, 440), (409, 408, 428, 429), (422, 423, 439, 438), (413, 416, 432, 431), (432, 433, 434, 435, 436, 437, 438, 439, 440, 429, 428, 427, 430, 431), (441, 461, 462, 460), (467, 466, 488, 489), (459, 460, 482, 481), (446, 445, 467, 468), (451, 452, 474, 473), (441, 460, 482, 463), (447, 446, 468, 469), (450, 451, 473, 472), (462, 461, 483, 484), (448, 447, 469, 470), (449, 450, 472, 471), (460, 462, 484, 482), (441, 448, 470, 463), (442, 449, 471, 464), (461, 441, 463, 483), (455, 456, 478, 477), (456, 457, 479, 478), (443, 442, 464, 465), (454, 455, 477, 476), (457, 458, 480, 479), (444, 443, 465, 466), (453, 454, 476, 475), (458, 459, 481, 480), (445, 444, 466, 467), (452, 453, 475, 474), (485, 504, 506, 505), (474, 475, 497, 496), (481, 482, 504, 503), (468, 467, 489, 490), (473, 474, 496, 495), (463, 482, 504, 485), (469, 468, 490, 491), (472, 473, 495, 494), (484, 483, 505, 506), (470, 469, 491, 492), (471, 472, 494, 493), (482, 484, 506, 504), (463, 470, 492, 485), (464, 471, 493, 486), (483, 463, 485, 505), (477, 478, 500, 499), (478, 479, 501, 500), (465, 464, 486, 487), (476, 477, 499, 498), (479, 480, 502, 501), (466, 465, 487, 488), (475, 476, 498, 497), (480, 481, 503, 502), (496, 497, 493, 494, 495), (497, 498, 517, 516), (502, 503, 522, 521), (489, 488, 510, 511), (503, 504, 523, 522), (490, 489, 511, 512), (491, 490, 512, 513), (506, 505, 524, 525), (492, 491, 513, 514), (485, 492, 514, 507), (486, 493, 515, 508), (499, 500, 519, 518), (500, 501, 520, 519), (493, 497, 516, 515), (487, 486, 508, 509), (498, 499, 518, 517), (501, 502, 521, 520), (488, 487, 509, 510), (525, 524, 543, 544), (513, 512, 531, 532), (517, 518, 537, 536), (515, 516, 535, 534), (514, 513, 532, 533), (516, 517, 536, 535), (507, 514, 533, 526), (508, 515, 534, 527), (519, 520, 539, 538), (509, 508, 527, 528), (520, 521, 540, 539), (510, 509, 528, 529), (521, 522, 541, 540), (511, 510, 529, 530), (522, 523, 542, 541), (512, 511, 530, 531), (518, 519, 538, 537), (543, 533, 544), (544, 533, 541), (534, 535, 553, 552), (533, 532, 550, 551), (535, 536, 554, 553), (527, 534, 552, 545), (538, 539, 557, 556), (528, 527, 545, 546), (539, 540, 558, 557), (529, 528, 546, 547), (540, 541, 559, 558), (530, 529, 547, 548), (531, 530, 548, 549), (537, 538, 556, 555), (532, 531, 549, 550), (541, 533, 551, 559), (536, 537, 555, 554), (552, 553, 568, 567), (548, 547, 562, 563), (559, 551, 566, 574), (549, 548, 563, 564), (555, 556, 571, 570), (550, 549, 564, 565), (554, 555, 570, 569), (551, 550, 565, 566), (553, 554, 569, 568), (556, 557, 572, 571), (545, 552, 567, 560), (557, 558, 573, 572), (546, 545, 560, 561), (558, 559, 574, 573), (547, 546, 561, 562), (567, 568, 583, 582), (563, 562, 577, 578), (574, 566, 581, 589), (564, 563, 578, 579), (570, 571, 586, 585), (565, 564, 579, 580), (569, 570, 585, 584), (566, 565, 580, 581), (568, 569, 584, 583), (571, 572, 587, 586), (560, 567, 582, 575), (572, 573, 588, 587), (561, 560, 575, 576), (573, 574, 589, 588), (562, 561, 576, 577), (585, 582, 583, 584), (582, 585, 575), (575, 585, 577, 576), (581, 580, 588, 589), (587, 588, 586), (586, 588, 585), (581, 578, 577), (585, 588, 580, 577), (595, 594, 617, 618), (600, 601, 624, 623), (609, 610, 633, 632), (596, 595, 618, 619), (599, 600, 623, 622), (610, 611, 634, 633), (597, 596, 619, 620), (598, 599, 622, 621), (611, 612, 635, 634), (590, 597, 620, 613), (591, 598, 621, 614), (590, 612, 635, 613), (604, 605, 628, 627), (605, 606, 629, 628), (592, 591, 614, 615), (603, 604, 627, 626), (606, 607, 630, 629), (593, 592, 615, 616), (602, 603, 626, 625), (607, 608, 631, 630), (594, 593, 616, 617), (601, 602, 625, 624), (608, 609, 632, 631), (624, 625, 648, 647), (631, 632, 655, 654), (618, 617, 640, 641), (623, 624, 647, 646), (632, 633, 656, 655), (619, 618, 641, 642), (622, 623, 646, 645), (633, 634, 657, 656), (620, 619, 642, 643), (621, 622, 645, 644), (634, 635, 658, 657), (613, 620, 643, 636), (614, 621, 644, 637), (613, 635, 658, 636), (627, 628, 651, 650), (628, 629, 652, 651), (615, 614, 637, 638), (626, 627, 650, 649), (629, 630, 653, 652), (616, 615, 638, 639), (625, 626, 649, 648), (630, 631, 654, 653), (617, 616, 639, 640), (652, 653, 676, 675), (639, 638, 661, 662), (648, 649, 672, 671), (653, 654, 677, 676), (640, 639, 662, 663), (647, 648, 671, 670), (654, 655, 678, 677), (641, 640, 663, 664), (646, 647, 670, 669), (655, 656, 679, 678), (642, 641, 664, 665), (645, 646, 669, 668), (656, 657, 680, 679), (643, 642, 665, 666), (644, 645, 668, 667), (657, 658, 681, 680), (636, 643, 666, 659), (637, 644, 667, 660), (636, 658, 681, 659), (650, 651, 674, 673), (651, 652, 675, 674), (638, 637, 660, 661), (649, 650, 673, 672), (670, 671, 668, 669), (668, 671, 667), (679, 680, 678), (680, 681, 678), (678, 681, 677), (660, 667, 690, 683), (659, 681, 698, 682), (673, 674, 694, 693), (674, 675, 695, 694), (661, 660, 683, 684), (672, 673, 693, 692), (675, 676, 696, 695), (662, 661, 684, 685), (671, 672, 692, 691), (676, 677, 697, 696), (667, 671, 691, 690), (663, 662, 685, 686), (664, 663, 686, 687), (665, 664, 687, 688), (677, 681, 698, 697), (666, 665, 688, 689), (659, 666, 689, 682), (688, 687, 689), (683, 690, 684), (698, 697, 682), (689, 697, 682), (692, 693, 707, 706), (691, 692, 706, 705), (694, 695, 709, 708), (689, 687, 702, 703), (695, 696, 710, 709), (685, 684, 699, 700), (684, 690, 704, 699), (696, 697, 711, 710), (686, 685, 700, 701), (687, 686, 701, 702), (693, 694, 708, 707), (697, 689, 703, 711), (690, 691, 705, 704), (705, 706, 704), (703, 702, 711), (711, 702, 710), (707, 704, 706), (704, 707, 699), (699, 707, 716, 712), (710, 702, 715, 719), (708, 709, 718, 717), (701, 700, 713, 714), (707, 708, 717, 716), (709, 710, 719, 718), (702, 701, 714, 715), (700, 699, 712, 713), (716, 717, 712), (712, 717, 713), (714, 713, 719, 715), (718, 719, 713, 717), (725, 724, 741, 742), (730, 731, 748, 747), (726, 725, 742, 743), (729, 730, 747, 746), (727, 726, 743, 744), (728, 729, 746, 745), (720, 727, 744, 737), (721, 728, 745, 738), (734, 735, 752, 751), (735, 736, 753, 752), (722, 721, 738, 739), (733, 734, 751, 750), (720, 737, 753, 736), (723, 722, 739, 740), (732, 733, 750, 749), (724, 723, 740, 741), (731, 732, 749, 748), (740, 739, 756, 757), (749, 750, 767, 766), (741, 740, 757, 758), (748, 749, 766, 765), (742, 741, 758, 759), (747, 748, 765, 764), (743, 742, 759, 760), (746, 747, 764, 763), (744, 743, 760, 761), (745, 746, 763, 762), (737, 744, 761, 754), (738, 745, 762, 755), (751, 752, 769, 768), (752, 753, 770, 769), (739, 738, 755, 756), (750, 751, 768, 767), (737, 754, 770, 753), (765, 766, 763, 764), (769, 770, 754, 761, 768), (768, 761, 777, 782), (767, 768, 782, 781), (756, 755, 771, 772), (760, 759, 775, 776), (766, 767, 781, 780), (757, 756, 772, 773), (762, 763, 779, 778), (761, 760, 776, 777), (758, 757, 773, 774), (763, 766, 780, 779), (755, 762, 778, 771), (759, 758, 774, 775), (773, 772, 774), (782, 777, 780, 781), (779, 780, 778), (778, 780, 790, 789), (772, 771, 783, 784), (774, 772, 784, 785), (777, 776, 787, 788), (775, 774, 785, 786), (780, 777, 788, 790), (771, 778, 789, 783), (776, 775, 786, 787), (790, 788, 796, 798), (788, 787, 795, 796), (786, 785, 793, 794), (783, 789, 797, 791), (789, 790, 798, 797), (785, 784, 792, 793), (787, 786, 794, 795), (784, 783, 791, 792), (791, 797, 798, 796, 795, 794, 793, 792)])
me_cube_015.polygons.foreach_set('material_index', [0, 0, 0, 0, 0, 0, 0, 0, 0, 0, 0, 0, 0, 0, 0, 0, 0, 0, 0, 0, 0, 0, 0, 0, 0, 0, 0, 0, 0, 0, 0, 0, 0, 0, 0, 0, 0, 0, 0, 0, 0, 0, 0, 0, 0, 0, 0, 0, 0, 0, 0, 0, 0, 0, 0, 0, 0, 0, 0, 0, 0, 0, 0, 0, 0, 0, 0, 0, 0, 0, 0, 0, 0, 0, 0, 0, 0, 0, 0, 0, 0, 0, 0, 0, 0, 0, 0, 0, 0, 0, 0, 0, 0, 0, 0, 0, 0, 0, 0, 0, 0, 0, 0, 0, 0, 0, 0, 0, 0, 0, 0, 0, 0, 0, 0, 0, 0, 0, 0, 0, 0, 0, 0, 0, 0, 0, 0, 0, 0, 0, 0, 0, 0, 0, 0, 0, 0, 0, 0, 0, 0, 0, 0, 0, 0, 0, 0, 0, 0, 0, 0, 0, 0, 0, 0, 0, 0, 0, 0, 0, 1, 1, 1, 1, 1, 1, 1, 1, 1, 1, 1, 1, 1, 1, 1, 1, 1, 1, 1, 1, 1, 1, 1, 1, 1, 1, 1, 1, 1, 1, 1, 1, 1, 1, 1, 1, 1, 1, 1, 1, 1, 1, 1, 1, 1, 1, 1, 1, 1, 1, 1, 1, 1, 1, 1, 1, 1, 1, 1, 1, 1, 1, 1, 1, 1, 1, 1, 1, 1, 1, 1, 1, 1, 1, 1, 1, 1, 1, 1, 1, 1, 1, 1, 1, 1, 1, 1, 1, 1, 1, 1, 1, 1, 1, 1, 1, 1, 1, 1, 1, 1, 1, 1, 1, 1, 1, 1, 1, 2, 2, 2, 2, 2, 2, 2, 2, 2, 2, 2, 2, 2, 2, 2, 2, 2, 2, 2, 2, 2, 2, 2, 2, 2, 2, 2, 2, 2, 2, 2, 2, 2, 2, 2, 2, 2, 2, 2, 2, 2, 2, 2, 2, 2, 2, 2, 2, 2, 2, 2, 2, 2, 2, 2, 2, 2, 2, 2, 2, 2, 2, 2, 2, 2, 2, 2, 2, 2, 2, 2, 2, 2, 2, 2, 2, 2, 2, 2, 2, 2, 2, 2, 2, 2, 2, 2, 2, 2, 2, 2, 2, 2, 2, 2, 2, 2, 2, 2, 2, 2, 2, 2, 2, 2, 2, 2, 2, 2, 2, 2, 2, 2, 2, 2, 2, 2, 2, 2, 2, 2, 2, 2, 2, 2, 2, 2, 2, 2, 2, 2, 2, 2, 2, 2, 2, 2, 2, 2, 2, 2, 2, 2, 3, 3, 3, 3, 3, 3, 3, 3, 3, 3, 3, 3, 3, 3, 3, 3, 3, 3, 3, 3, 3, 3, 3, 3, 3, 3, 3, 3, 3, 3, 3, 3, 3, 3, 3, 3, 3, 3, 3, 3, 3, 3, 3, 3, 3, 3, 3, 3, 3, 3, 3, 3, 3, 3, 3, 3, 3, 3, 3, 3, 3, 3, 3, 3, 3, 3, 3, 3, 3, 3, 3, 3, 3, 3, 3, 3, 3, 3, 3, 3, 3, 3, 3, 3, 3, 3, 3, 3, 3, 3, 3, 3, 3, 3, 3, 3, 3, 3, 3, 3, 3, 3, 3, 3, 3, 3, 3, 3, 3, 3, 3, 3, 3, 3, 3, 3, 3, 3, 3, 3, 3, 3, 3, 3, 3, 3, 3, 3, 3, 3, 3, 3, 3, 3, 3, 3, 3, 3, 4, 4, 4, 4, 4, 4, 4, 4, 4, 4, 4, 4, 4, 4, 4, 4, 4, 4, 4, 4, 4, 4, 4, 4, 4, 4, 4, 4, 4, 4, 4, 4, 4, 4, 4, 4, 4, 4, 4, 4, 4, 4, 4, 4, 4, 4, 4, 4, 4, 4, 4, 4, 4, 4, 4, 4, 4, 4, 4, 4, 4, 4, 4, 4, 4, 4, 4, 4, 4, 4, 4, 4, 4, 4, 4, 4, 4, 4, 4, 4, 4, 4, 4, 4, 4, 4, 4, 4, 4, 4, 4, 4, 4, 4, 4, 4, 4, 4, 4, 4, 4, 4, 4, 4, 4, 4, 4, 4, 4, 4, 4, 4, 4, 4, 4, 4, 4, 4, 4, 4, 4, 4, 4, 4, 4, 5, 5, 5, 5, 5, 5, 5, 5, 5, 5, 5, 5, 5, 5, 5, 5, 5, 5, 5, 5, 5, 5, 5, 5, 5, 5, 5, 5, 5, 5, 5, 5, 5, 5, 5, 5, 5, 5, 5, 5, 5, 5, 5, 5, 5, 5, 5, 5, 5, 5, 5, 5, 5, 5, 5, 5, 5, 5, 5, 5, 5, 5, 5, 5, 5, 5, 5, 5])
_uv = me_cube_015.uv_layers.new(name='UVMap')
_uv.uv.foreach_set('vector', [0.1287, 0.009301, 0.1287, 0.009301, 0.1287, 0.009301, 0.1287, 0.009301, 0.6115, 0.2844, 0.7164, 0.278, 0.7042, 0.4865, 0.6057, 0.4925, 0.3573, 0.1244, 0.4855, 0.03035, 0.5064, 0.3049, 0.3782, 0.399, 0.2789, 0.06693, 0.4254, 0.06786, 0.4856, 0.2912, 0.3391, 0.2903, 0.2023, 0.07739, 0.3182, 0.06852, 0.1556, 0.294, 0.03972, 0.3028, 0.1269, 0.0601, 0.2696, 0.0337, 0.2422, 0.2262, 0.09943, 0.2526, 0.1477, 0.07541, 0.2789, 0.06693, 0.3391, 0.2903, 0.2079, 0.2988, 0.6252, 0.3634, 0.7905, 0.3645, 0.7739, 0.7405, 0.6086, 0.7394, 0.3229, 0.462, 0.3756, 0.4746, 0.4215, 0.6746, 0.3688, 0.662, 0.074, 0.08507, 0.1477, 0.07541, 0.2079, 0.2988, 0.1342, 0.3084, 0.4737, 0.1758, 0.6252, 0.3634, 0.6086, 0.7394, 0.4571, 0.5518, 0.2696, 0.0337, 0.3879, 0.0226, 0.3605, 0.2151, 0.2422, 0.2262, 0.3879, 0.0226, 0.5661, 0.01319, 0.5386, 0.2057, 0.3605, 0.2151, 0.782, 0.05104, 0.9015, 0.07328, 0.9617, 0.2966, 0.8422, 0.2744, 0.1287, 0.009301, 0.1287, 0.009301, 0.1287, 0.009301, 0.1287, 0.009301, 0.6947, 0.06754, 0.8479, 0.06066, 0.6853, 0.2861, 0.5321, 0.293, 0.8479, 0.06066, 0.933, 0.05509, 0.7704, 0.2805, 0.6853, 0.2861, 0.6562, 0.05461, 0.782, 0.05104, 0.8422, 0.2744, 0.7164, 0.278, 0.1287, 0.009301, 0.1287, 0.009301, 0.1287, 0.009301, 0.1287, 0.009301, 0.5987, 0.06495, 0.6947, 0.06754, 0.5321, 0.293, 0.4361, 0.2904, 0.4531, 0.8512, 0.3746, 0.8778, 0.3746, 0.6749, 0.4531, 0.6482, 0.5513, 0.06107, 0.6562, 0.05461, 0.7164, 0.278, 0.6115, 0.2844, 0.4531, 0.6993, 0.5016, 0.6482, 0.5016, 0.9011, 0.4531, 0.9521, 0.28, 0.1903, 0.3573, 0.1244, 0.3782, 0.399, 0.3009, 0.4648, 0.4254, 0.06786, 0.5513, 0.06107, 0.6115, 0.2844, 0.4856, 0.2912, 0.3182, 0.06852, 0.5203, 0.06213, 0.3577, 0.2876, 0.1556, 0.294, 0.3778, 0.8622, 0.4272, 0.874, 0.4319, 0.9331, 0.3825, 0.9213, 0.3577, 0.2876, 0.4361, 0.2904, 0.4037, 0.5102, 0.3301, 0.5075, 0.3009, 0.4648, 0.3782, 0.399, 0.4467, 0.6369, 0.3742, 0.6986, 0.4856, 0.2912, 0.6115, 0.2844, 0.6057, 0.4925, 0.4876, 0.4989, 0.1556, 0.294, 0.3577, 0.2876, 0.3301, 0.5075, 0.1405, 0.5135, 0.3782, 0.399, 0.5064, 0.3049, 0.5025, 0.599, 0.4467, 0.6369, 0.3391, 0.2903, 0.4856, 0.2912, 0.4876, 0.4989, 0.3502, 0.498, 0.03972, 0.3028, 0.1556, 0.294, 0.1405, 0.5135, 0.03185, 0.5218, 0.09943, 0.2526, 0.2422, 0.2262, 0.3061, 0.4052, 0.1819, 0.4723, 0.2079, 0.2988, 0.3391, 0.2903, 0.3502, 0.498, 0.2271, 0.4869, 0.4512, 0.03709, 0.6573, 0.0891, 0.6115, 0.3158, 0.4182, 0.267, 0.3688, 0.662, 0.4215, 0.6746, 0.4272, 0.874, 0.3778, 0.8622, 0.5386, 0.2057, 0.5994, 0.2545, 0.6383, 0.3991, 0.595, 0.4384, 0.2523, 0.05648, 0.4512, 0.03709, 0.4182, 0.267, 0.2316, 0.2852, 0.2422, 0.2262, 0.3605, 0.2151, 0.4267, 0.4371, 0.3158, 0.4475, 0.3605, 0.2151, 0.5386, 0.2057, 0.595, 0.4384, 0.417, 0.3948, 0.8422, 0.2744, 0.9617, 0.2966, 0.9342, 0.504, 0.8221, 0.4831, 0.5727, 0.6482, 0.5727, 0.6482, 0.5727, 0.9322, 0.5556, 0.8815, 0.5321, 0.293, 0.6853, 0.2861, 0.6374, 0.5061, 0.4937, 0.5126, 0.6853, 0.2861, 0.7704, 0.2805, 0.7172, 0.5009, 0.6374, 0.5061, 0.7164, 0.278, 0.8422, 0.2744, 0.8221, 0.4831, 0.7042, 0.4865, 0.5895, 0.94, 0.5895, 0.94, 0.5727, 0.6986, 0.5895, 0.6482, 0.4361, 0.2904, 0.5321, 0.293, 0.4937, 0.5126, 0.4037, 0.5102, 0.5478, 0.08288, 0.6877, 0.06542, 0.6923, 0.3956, 0.5611, 0.412, 0.3158, 0.4475, 0.1819, 0.4723, 0.3061, 0.4052, 0.6383, 0.3991, 0.6924, 0.496, 0.595, 0.4384, 0.4267, 0.4371, 0.417, 0.3948, 0.595, 0.4384, 0.3158, 0.4475, 0.4267, 0.4371, 0.4604, 0.5779, 0.3659, 0.5867, 0.8221, 0.4831, 0.9342, 0.504, 0.849, 0.6204, 0.7871, 0.607, 0.4937, 0.5126, 0.6374, 0.5061, 0.6156, 0.6208, 0.4843, 0.6244, 0.6374, 0.5061, 0.7172, 0.5009, 0.6747, 0.6145, 0.6156, 0.6208, 0.7042, 0.4865, 0.8221, 0.4831, 0.7871, 0.607, 0.687, 0.5989, 0.4037, 0.5102, 0.4937, 0.5126, 0.4843, 0.6244, 0.4076, 0.6224, 0.5611, 0.412, 0.6923, 0.3956, 0.6699, 0.5564, 0.5582, 0.5704, 0.6057, 0.4925, 0.7042, 0.4865, 0.687, 0.5989, 0.6029, 0.6121, 0.3301, 0.5075, 0.4037, 0.5102, 0.4076, 0.6224, 0.3552, 0.6223, 0.3742, 0.6986, 0.4467, 0.6369, 0.4306, 0.8006, 0.4028, 0.8266, 0.4267, 0.4371, 0.595, 0.4384, 0.6037, 0.579, 0.4604, 0.5779, 0.4876, 0.4989, 0.6057, 0.4925, 0.6029, 0.6121, 0.5023, 0.6175, 0.1405, 0.5135, 0.3301, 0.5075, 0.3552, 0.6223, 0.2345, 0.6262, 0.4467, 0.6369, 0.5025, 0.599, 0.4781, 0.7683, 0.4306, 0.8006, 0.1819, 0.4723, 0.3158, 0.4475, 0.3659, 0.5867, 0.2519, 0.6078, 0.3502, 0.498, 0.4876, 0.4989, 0.5023, 0.6175, 0.3856, 0.6088, 0.03185, 0.5218, 0.1405, 0.5135, 0.2345, 0.6262, 0.1709, 0.629, 0.262, 0.5134, 0.3502, 0.498, 0.3856, 0.6088, 0.3575, 0.6211, 0.4182, 0.267, 0.6115, 0.3158, 0.5941, 0.5109, 0.4295, 0.4693, 0.2316, 0.2852, 0.4182, 0.267, 0.4295, 0.4693, 0.3009, 0.4716, 0.687, 0.5989, 0.7871, 0.607, 0.7245, 0.7046, 0.6566, 0.6991, 0.4076, 0.6224, 0.4843, 0.6244, 0.493, 0.7155, 0.441, 0.7141, 0.3659, 0.5867, 0.4604, 0.5779, 0.483, 0.6927, 0.4189, 0.6987, 0.6029, 0.6121, 0.687, 0.5989, 0.6566, 0.6991, 0.5995, 0.7081, 0.3552, 0.6223, 0.4076, 0.6224, 0.441, 0.7141, 0.4055, 0.714, 0.4604, 0.5779, 0.6037, 0.579, 0.5803, 0.6934, 0.483, 0.6927, 0.5023, 0.6175, 0.6029, 0.6121, 0.5995, 0.7081, 0.5313, 0.7117, 0.2345, 0.6262, 0.3552, 0.6223, 0.4055, 0.714, 0.3236, 0.7167, 0.2519, 0.6078, 0.3659, 0.5867, 0.4189, 0.6987, 0.3416, 0.713, 0.3856, 0.6088, 0.5023, 0.6175, 0.5313, 0.7117, 0.4521, 0.6808, 0.1709, 0.629, 0.2345, 0.6262, 0.3236, 0.7167, 0.2825, 0.71, 0.6037, 0.579, 0.683, 0.5956, 0.6269, 0.6871, 0.5803, 0.6934, 0.4835, 0.5455, 0.5582, 0.5704, 0.5441, 0.6891, 0.4934, 0.6722, 0.4295, 0.4693, 0.5941, 0.5109, 0.548, 0.6525, 0.4348, 0.6323, 0.5582, 0.5704, 0.6699, 0.5564, 0.6199, 0.6796, 0.5441, 0.6891, 0.3009, 0.4716, 0.4295, 0.4693, 0.4348, 0.6323, 0.3475, 0.6339, 0.4028, 0.8266, 0.4306, 0.8006, 0.4238, 0.8894, 0.416, 0.9418, 0.7871, 0.607, 0.849, 0.6204, 0.7664, 0.7137, 0.7245, 0.7046, 0.4843, 0.6244, 0.6156, 0.6208, 0.5821, 0.713, 0.493, 0.7155, 0.4306, 0.8006, 0.4781, 0.7683, 0.4671, 0.9022, 0.4238, 0.8894, 0.5313, 0.7117, 0.433, 0.7142, 0.4521, 0.6808, 0.6025, 0.7634, 0.6077, 0.6621, 0.6513, 0.6624, 0.548, 0.6525, 0.5581, 0.6867, 0.4348, 0.6323, 0.5163, 0.708, 0.5835, 0.6577, 0.5587, 0.7634, 0.514, 0.7968, 0.4348, 0.6323, 0.5581, 0.6867, 0.5119, 0.7918, 0.4299, 0.7557, 0.3475, 0.6339, 0.4348, 0.6323, 0.4299, 0.7557, 0.3718, 0.7567, 0.7245, 0.7046, 0.7664, 0.7137, 0.7113, 0.7905, 0.6834, 0.7844, 0.493, 0.7155, 0.5821, 0.713, 0.5518, 0.7913, 0.4926, 0.7929, 0.6566, 0.6991, 0.7245, 0.7046, 0.6834, 0.7844, 0.6383, 0.7808, 0.441, 0.7141, 0.493, 0.7155, 0.4926, 0.7929, 0.458, 0.792, 0.4189, 0.6987, 0.483, 0.6927, 0.5083, 0.7841, 0.4656, 0.7881, 0.5995, 0.7081, 0.6566, 0.6991, 0.6383, 0.7808, 0.6003, 0.7867, 0.4055, 0.714, 0.441, 0.7141, 0.458, 0.792, 0.4344, 0.792, 0.483, 0.6927, 0.5803, 0.6934, 0.573, 0.7846, 0.5083, 0.7841, 0.5313, 0.7117, 0.5995, 0.7081, 0.6003, 0.7867, 0.5549, 0.7892, 0.433, 0.7142, 0.5313, 0.7117, 0.5549, 0.7892, 0.4896, 0.7908, 0.3236, 0.7167, 0.4055, 0.714, 0.4344, 0.792, 0.3799, 0.7937, 0.3416, 0.713, 0.4189, 0.6987, 0.4656, 0.7881, 0.4142, 0.7976, 0.4934, 0.6722, 0.5441, 0.6891, 0.5299, 0.7906, 0.4962, 0.7794, 0.4896, 0.7908, 0.5549, 0.7892, 0.5785, 0.8796, 0.5458, 0.8835, 0.6383, 0.7808, 0.6834, 0.7844, 0.6425, 0.8772, 0.62, 0.8754, 0.514, 0.7968, 0.5587, 0.7634, 0.5301, 0.886, 0.5138, 0.8997, 0.6003, 0.7867, 0.6383, 0.7808, 0.62, 0.8754, 0.6011, 0.8783, 0.4926, 0.7929, 0.5518, 0.7913, 0.5182, 0.8835, 0.4887, 0.8843, 0.4299, 0.7557, 0.5119, 0.7918, 0.4632, 0.9098, 0.4246, 0.8804, 0.5549, 0.7892, 0.6003, 0.7867, 0.6011, 0.8783, 0.5785, 0.8796, 0.458, 0.792, 0.4926, 0.7929, 0.4887, 0.8843, 0.4715, 0.8838, 0.4962, 0.7794, 0.5299, 0.7906, 0.5169, 0.9129, 0.5001, 0.9073, 0.4344, 0.792, 0.458, 0.792, 0.4715, 0.8838, 0.4597, 0.8838, 0.4656, 0.7881, 0.5083, 0.7841, 0.5383, 0.8941, 0.5171, 0.8961, 0.3799, 0.7937, 0.4344, 0.792, 0.4597, 0.8838, 0.4326, 0.8847, 0.5083, 0.7841, 0.573, 0.7846, 0.5492, 0.8853, 0.5383, 0.8941, 0.3718, 0.7567, 0.4299, 0.7557, 0.4246, 0.8804, 0.3934, 0.8923, 0.4142, 0.7976, 0.4656, 0.7881, 0.5171, 0.8961, 0.4704, 0.8947, 0.6834, 0.7844, 0.7113, 0.7905, 0.6564, 0.8802, 0.6425, 0.8772, 0.5171, 0.8961, 0.5383, 0.8941, 0.5492, 0.8853, 0.574, 0.9071, 0.5226, 0.912, 0.4704, 0.8947, 0.4246, 0.8804, 0.4632, 0.9098, 0.3934, 0.8923, 0.4326, 0.8847, 0.4597, 0.8838, 0.463, 0.9089, 0.4454, 0.9094, 0.4887, 0.8843, 0.5182, 0.8835, 0.5009, 0.9087, 0.4818, 0.9092, 0.6011, 0.8783, 0.62, 0.8754, 0.6188, 0.9012, 0.6066, 0.9031, 0.4715, 0.8838, 0.4887, 0.8843, 0.4818, 0.9092, 0.4706, 0.9089, 0.5785, 0.8796, 0.6011, 0.8783, 0.6066, 0.9031, 0.5919, 0.9039, 0.5226, 0.912, 0.574, 0.9071, 0.5711, 0.9328, 0.5378, 0.936, 0.6425, 0.8772, 0.6564, 0.8802, 0.6424, 0.9043, 0.6334, 0.9024, 0.4597, 0.8838, 0.4715, 0.8838, 0.4706, 0.9089, 0.463, 0.9089, 0.5182, 0.8835, 0.5315, 0.882, 0.5095, 0.9077, 0.5009, 0.9087, 0.3934, 0.8923, 0.4632, 0.9098, 0.4445, 0.9394, 0.3993, 0.9281, 0.62, 0.8754, 0.6425, 0.8772, 0.6334, 0.9024, 0.6188, 0.9012, 0.4454, 0.9094, 0.463, 0.9089, 0.466, 0.9389, 0.4589, 0.9391, 0.3993, 0.9281, 0.4445, 0.9394, 0.4234, 0.9743, 0.4053, 0.9697, 0.4818, 0.9092, 0.5009, 0.9087, 0.4812, 0.9388, 0.4735, 0.939, 0.5919, 0.9039, 0.6066, 0.9031, 0.6126, 0.9327, 0.6067, 0.933, 0.6334, 0.9024, 0.6424, 0.9043, 0.6269, 0.9332, 0.6233, 0.9324, 0.4706, 0.9089, 0.4818, 0.9092, 0.4735, 0.939, 0.469, 0.9389, 0.5009, 0.9087, 0.5095, 0.9077, 0.4847, 0.9384, 0.4812, 0.9388, 0.6188, 0.9012, 0.6334, 0.9024, 0.6233, 0.9324, 0.6175, 0.9319, 0.463, 0.9089, 0.4706, 0.9089, 0.469, 0.9389, 0.466, 0.9389, 0.5378, 0.936, 0.5711, 0.9328, 0.5685, 0.9628, 0.5552, 0.9641, 0.6066, 0.9031, 0.6188, 0.9012, 0.6175, 0.9319, 0.6126, 0.9327, 0.5685, 0.9628, 0.5704, 0.9668, 0.56, 0.966, 0.5552, 0.9641, 0.56, 0.966, 0.5704, 0.9668, 0.5582, 0.9694, 0.5704, 0.9668, 0.5753, 0.97, 0.5582, 0.9694, 0.5582, 0.9694, 0.5753, 0.97, 0.5521, 0.9711, 0.5753, 0.97, 0.5721, 0.9742, 0.5521, 0.9711, 0.567, 0.9769, 0.5485, 0.9756, 0.5721, 0.9742, 0.5485, 0.9756, 0.5495, 0.9724, 0.5721, 0.9742, 0.5521, 0.9711, 0.5721, 0.9742, 0.5495, 0.9724, 0.6419, 0.08744, 0.7958, 0.09769, 0.8007, 0.2469, 0.6556, 0.2372, 0.3536, 0.06286, 0.53, 0.1018, 0.5121, 0.2415, 0.3457, 0.2047, 0.8954, 0.4127, 0.9756, 0.4975, 0.9237, 0.553, 0.848, 0.473, 0.3343, 0.1372, 0.4896, 0.1517, 0.4768, 0.32, 0.3303, 0.3063, 0.53, 0.1018, 0.7127, 0.1151, 0.6844, 0.254, 0.5121, 0.2415, 0.04575, 0.1341, 0.1573, 0.04136, 0.1566, 0.1842, 0.0514, 0.2716, 0.7127, 0.1151, 0.7959, 0.1734, 0.7628, 0.309, 0.6844, 0.254, 0.1573, 0.04136, 0.3276, -0.004267, 0.3173, 0.1412, 0.1566, 0.1842, 0.02532, 0.6159, 0.2032, 0.5987, 0.1952, 0.6485, 0.02734, 0.6647, 0.3276, -0.004267, 0.4829, 0.1694, 0.4637, 0.305, 0.3173, 0.1412, 0.4008, 0.2541, 0.5036, 0.2037, 0.4785, 0.2759, 0.3815, 0.3235, 0.2032, 0.5987, 0.3414, 0.5423, 0.3255, 0.5953, 0.1952, 0.6485, 0.4829, 0.1694, 0.6429, 0.1988, 0.6146, 0.3327, 0.4637, 0.305, 0.5036, 0.2037, 0.7213, 0.2257, 0.6839, 0.2966, 0.4785, 0.2759, 0.2499, 0.1059, 0.4396, 0.1355, 0.4648, 0.2826, 0.2858, 0.2547, 0.6429, 0.1988, 0.8028, 0.2014, 0.7654, 0.3352, 0.6146, 0.3327, 0.7213, 0.2257, 0.8828, 0.3251, 0.8361, 0.3904, 0.6839, 0.2966, 0.4396, 0.1355, 0.6419, 0.08744, 0.6556, 0.2372, 0.4648, 0.2826, 0.8028, 0.2014, 0.9792, 0.332, 0.9318, 0.4584, 0.7654, 0.3352, 0.6365, 0.3987, 0.8688, 0.4183, 0.7814, 0.6281, 0.5622, 0.6096, 0.6844, 0.254, 0.7628, 0.309, 0.6834, 0.568, 0.6225, 0.5254, 0.1566, 0.1842, 0.3173, 0.1412, 0.3145, 0.4303, 0.1898, 0.4636, 0.02734, 0.6647, 0.1952, 0.6485, 0.214, 0.7243, 0.08378, 0.7369, 0.3173, 0.1412, 0.4637, 0.305, 0.4281, 0.5574, 0.3145, 0.4303, 0.3815, 0.3235, 0.4785, 0.2759, 0.442, 0.4169, 0.3586, 0.4722, 0.1952, 0.6485, 0.3255, 0.5953, 0.315, 0.6831, 0.214, 0.7243, 0.4637, 0.305, 0.6146, 0.3327, 0.5452, 0.5788, 0.4281, 0.5574, 0.4785, 0.2759, 0.6839, 0.2966, 0.5996, 0.4367, 0.442, 0.4169, 0.2858, 0.2547, 0.4648, 0.2826, 0.4777, 0.5399, 0.3388, 0.5183, 0.6146, 0.3327, 0.7654, 0.3352, 0.6621, 0.5808, 0.5452, 0.5788, 0.6839, 0.2966, 0.8361, 0.3904, 0.7172, 0.5108, 0.5996, 0.4367, 0.4648, 0.2826, 0.6556, 0.2372, 0.6257, 0.5047, 0.4777, 0.5399, 0.7654, 0.3352, 0.9318, 0.4584, 0.7912, 0.6763, 0.6621, 0.5808, 0.8361, 0.3904, 0.848, 0.473, 0.7204, 0.5882, 0.7172, 0.5108, 0.6556, 0.2372, 0.8007, 0.2469, 0.7383, 0.5122, 0.6257, 0.5047, 0.3457, 0.2047, 0.5121, 0.2415, 0.4888, 0.5157, 0.3597, 0.4872, 0.848, 0.473, 0.9237, 0.553, 0.7791, 0.6503, 0.7204, 0.5882, 0.3303, 0.3063, 0.4768, 0.32, 0.464, 0.6384, 0.3504, 0.6278, 0.5121, 0.2415, 0.6844, 0.254, 0.6225, 0.5254, 0.4888, 0.5157, 0.0514, 0.2716, 0.1566, 0.1842, 0.1898, 0.4636, 0.1082, 0.5315, 0.3586, 0.4722, 0.442, 0.4169, 0.5996, 0.4367, 0.7172, 0.5108, 0.5342, 0.4996, 0.7172, 0.5108, 0.7204, 0.5882, 0.3586, 0.4722, 0.5342, 0.4996, 0.6621, 0.5808, 0.7912, 0.6763, 0.6998, 0.7936, 0.598, 0.7357, 0.6257, 0.5047, 0.7383, 0.5122, 0.6483, 0.6187, 0.5614, 0.6129, 0.3597, 0.4872, 0.4888, 0.5157, 0.4688, 0.6877, 0.372, 0.6503, 0.3586, 0.4722, 0.7204, 0.5882, 0.62, 0.6719, 0.4804, 0.6272, 0.3439, 0.5756, 0.7204, 0.5882, 0.7791, 0.6503, 0.6652, 0.7198, 0.62, 0.6719, 0.3504, 0.6278, 0.464, 0.6384, 0.4896, 0.7951, 0.3975, 0.8269, 0.4888, 0.5157, 0.6225, 0.5254, 0.5759, 0.6725, 0.4688, 0.6877, 0.1082, 0.5315, 0.1898, 0.4636, 0.2338, 0.6454, 0.1708, 0.6977, 0.6225, 0.5254, 0.6834, 0.568, 0.6188, 0.7281, 0.5759, 0.6725, 0.1898, 0.4636, 0.3145, 0.4303, 0.3299, 0.6196, 0.2338, 0.6454, 0.08378, 0.7369, 0.214, 0.7243, 0.2294, 0.7769, 0.129, 0.7866, 0.3145, 0.4303, 0.4281, 0.5574, 0.4175, 0.7177, 0.3299, 0.6196, 0.214, 0.7243, 0.315, 0.6831, 0.3073, 0.745, 0.2294, 0.7769, 0.4281, 0.5574, 0.5452, 0.5788, 0.5078, 0.7342, 0.4175, 0.7177, 0.3388, 0.5183, 0.4777, 0.5399, 0.4627, 0.6956, 0.3556, 0.6789, 0.5452, 0.5788, 0.6621, 0.5808, 0.598, 0.7357, 0.5078, 0.7342, 0.4777, 0.5399, 0.6257, 0.5047, 0.5614, 0.6129, 0.4627, 0.6956, 0.5614, 0.6129, 0.6483, 0.6187, 0.664, 0.6896, 0.4627, 0.6956, 0.3439, 0.5756, 0.4804, 0.6272, 0.3264, 0.6874, 0.5759, 0.6725, 0.6188, 0.7281, 0.4688, 0.6877, 0.6998, 0.7936, 0.6768, 0.867, 0.598, 0.7357, 0.5078, 0.7342, 0.598, 0.7357, 0.5243, 0.8465, 0.463, 0.8505, 0.3264, 0.6874, 0.4804, 0.6272, 0.4405, 0.7195, 0.337, 0.7599, 0.62, 0.6719, 0.6652, 0.7198, 0.5646, 0.7817, 0.5342, 0.7495, 0.4688, 0.6877, 0.6188, 0.7281, 0.5395, 0.853, 0.4372, 0.8341, 0.1708, 0.6977, 0.2338, 0.6454, 0.2789, 0.7908, 0.2366, 0.8259, 0.598, 0.7357, 0.6768, 0.867, 0.5776, 0.9322, 0.5243, 0.8465, 0.2338, 0.6454, 0.3299, 0.6196, 0.3435, 0.7735, 0.2789, 0.7908, 0.129, 0.7866, 0.2294, 0.7769, 0.2652, 0.8348, 0.2075, 0.8196, 0.3299, 0.6196, 0.4175, 0.7177, 0.4023, 0.8393, 0.3435, 0.7735, 0.2294, 0.7769, 0.3073, 0.745, 0.3242, 0.7986, 0.2652, 0.8348, 0.4175, 0.7177, 0.5078, 0.7342, 0.463, 0.8505, 0.4023, 0.8393, 0.4804, 0.6272, 0.62, 0.6719, 0.5342, 0.7495, 0.4405, 0.7195, 0.3556, 0.6789, 0.4627, 0.6956, 0.4156, 0.8339, 0.3436, 0.8227, 0.5395, 0.853, 0.4917, 0.9385, 0.4372, 0.8341, 0.5776, 0.9322, 0.4869, 0.9975, 0.5243, 0.8465, 0.4023, 0.8393, 0.463, 0.8505, 0.4101, 0.9234, 0.3782, 0.9176, 0.2366, 0.8259, 0.2789, 0.7908, 0.3133, 0.8921, 0.2911, 0.9105, 0.3436, 0.8227, 0.4156, 0.8339, 0.3562, 0.944, 0.3184, 0.9381, 0.463, 0.8505, 0.5243, 0.8465, 0.442, 0.9239, 0.4101, 0.9234, 0.2789, 0.7908, 0.3435, 0.7735, 0.3473, 0.883, 0.3133, 0.8921, 0.4405, 0.7195, 0.5342, 0.7495, 0.4728, 0.8078, 0.4235, 0.792, 0.3435, 0.7735, 0.4023, 0.8393, 0.3782, 0.9176, 0.3473, 0.883, 0.2981, 0.7867, 0.5434, 0.8109, 0.4974, 0.9012, 0.3711, 0.9125, 0.337, 0.7599, 0.4405, 0.7195, 0.4235, 0.792, 0.3692, 0.8133, 0.5342, 0.7495, 0.5646, 0.7817, 0.4888, 0.8247, 0.4728, 0.8078, 0.2652, 0.8348, 0.3242, 0.7986, 0.3624, 0.8336, 0.3349, 0.8449, 0.3473, 0.883, 0.3782, 0.9176, 0.3621, 0.9593, 0.3531, 0.9492, 0.3711, 0.9125, 0.4974, 0.9012, 0.4621, 0.9804, 0.4252, 0.9837, 0.4728, 0.8078, 0.4888, 0.8247, 0.4331, 0.85, 0.4285, 0.8451, 0.3624, 0.8336, 0.3692, 0.8133, 0.3982, 0.8467, 0.3962, 0.8526, 0.3782, 0.9176, 0.4101, 0.9234, 0.3714, 0.961, 0.3621, 0.9593, 0.4888, 0.8247, 0.488, 0.8489, 0.4329, 0.857, 0.4331, 0.85, 0.4235, 0.792, 0.4728, 0.8078, 0.4285, 0.8451, 0.4141, 0.8404, 0.4101, 0.9234, 0.442, 0.9239, 0.3807, 0.9612, 0.3714, 0.961, 0.3133, 0.8921, 0.3473, 0.883, 0.3531, 0.9492, 0.3431, 0.9519, 0.3692, 0.8133, 0.4235, 0.792, 0.4141, 0.8404, 0.3982, 0.8467, 0.3349, 0.8449, 0.3624, 0.8336, 0.3962, 0.8526, 0.3882, 0.8559, 0.4054, 0.8654, 0.3986, 0.8701, 0.3882, 0.8559, 0.3962, 0.8526, 0.4054, 0.8654, 0.3962, 0.8526, 0.4134, 0.8618, 0.3962, 0.8526, 0.3982, 0.8467, 0.4134, 0.8618, 0.3982, 0.8467, 0.4141, 0.8404, 0.4134, 0.8618, 0.428, 0.864, 0.4134, 0.8618, 0.4329, 0.857, 0.4329, 0.857, 0.4134, 0.8618, 0.4331, 0.85, 0.4331, 0.85, 0.4134, 0.8618, 0.4285, 0.8451, 0.4141, 0.8404, 0.4285, 0.8451, 0.4134, 0.8618, 0.3337, 0.08985, 0.446, 0.107, 0.4472, 0.2084, 0.3386, 0.1919, 0.2961, 0.1309, 0.5305, 0.1136, 0.5375, 0.263, 0.3106, 0.2798, 0.165, 0.028, 0.3447, 0.02061, 0.3369, 0.1129, 0.1631, 0.1201, 0.5313, 0.04968, 0.6792, 0.04434, 0.6864, 0.1601, 0.5433, 0.1652, 0.1716, 0.1044, 0.3337, 0.08985, 0.3386, 0.1919, 0.1817, 0.2059, 0.8089, 0.06828, 0.9317, 0.08676, 0.9143, 0.1907, 0.7954, 0.1728, 0.09362, 0.4068, 0.1638, 0.3811, 0.1773, 0.446, 0.1094, 0.4708, 0.02341, 0.1172, 0.1716, 0.1044, 0.1817, 0.2059, 0.03831, 0.2183, 0.6278, 0.08076, 0.8089, 0.06828, 0.7954, 0.1728, 0.6202, 0.1848, 0.1638, 0.3811, 0.267, 0.3521, 0.2771, 0.4179, 0.1773, 0.446, 0.5201, 0.01792, 0.6595, 0.01345, 0.6569, 0.09022, 0.522, 0.09455, 0.4342, 0.1098, 0.6278, 0.08076, 0.6202, 0.1848, 0.4328, 0.213, 0.3663, 0.1075, 0.5445, 0.09605, 0.5496, 0.2258, 0.3772, 0.2368, 0.2166, 0.04233, 0.3561, 0.0743, 0.3382, 0.1907, 0.2032, 0.1598, 0.4506, 0.06789, 0.6015, 0.08709, 0.613, 0.1875, 0.4669, 0.1689, 0.7418, 0.4783, 0.8626, 0.5412, 0.8534, 0.6008, 0.7365, 0.54, 0.5445, 0.09605, 0.7296, 0.06066, 0.7287, 0.1915, 0.5496, 0.2258, 0.654, 0.1045, 0.7886, 0.1736, 0.7665, 0.2609, 0.6362, 0.1941, 0.6015, 0.08709, 0.7662, 0.09392, 0.7723, 0.1941, 0.613, 0.1875, 0.6681, 0.1367, 0.7772, 0.1337, 0.7676, 0.2343, 0.6621, 0.2372, 0.7296, 0.06066, 0.909, 0.05892, 0.9023, 0.1898, 0.7287, 0.1915, 0.5201, 0.04115, 0.654, 0.1045, 0.6362, 0.1941, 0.5067, 0.1328, 0.2215, 0.09924, 0.377, 0.08156, 0.394, 0.1961, 0.2435, 0.2132, 0.446, 0.107, 0.6681, 0.1367, 0.6621, 0.2372, 0.4472, 0.2084, 0.2891, 0.09236, 0.3939, 0.02109, 0.3999, 0.09761, 0.2986, 0.1666, 0.3447, 0.02061, 0.5201, 0.04115, 0.5067, 0.1328, 0.3369, 0.1129, 0.377, 0.08156, 0.5313, 0.04968, 0.5433, 0.1652, 0.394, 0.1961, 0.1773, 0.446, 0.2771, 0.4179, 0.3102, 0.5231, 0.2237, 0.5474, 0.522, 0.09455, 0.6569, 0.09022, 0.6393, 0.239, 0.5224, 0.2428, 0.4328, 0.213, 0.6202, 0.1848, 0.5847, 0.3496, 0.4224, 0.374, 0.3772, 0.2368, 0.5496, 0.2258, 0.5205, 0.4273, 0.3711, 0.4369, 0.2032, 0.1598, 0.3382, 0.1907, 0.3474, 0.3773, 0.2304, 0.3505, 0.4669, 0.1689, 0.613, 0.1875, 0.6119, 0.3651, 0.4853, 0.349, 0.7365, 0.54, 0.8534, 0.6008, 0.8096, 0.6816, 0.7083, 0.6288, 0.5496, 0.2258, 0.7287, 0.1915, 0.6757, 0.3976, 0.5205, 0.4273, 0.6362, 0.1941, 0.7665, 0.2609, 0.7206, 0.4194, 0.6078, 0.3615, 0.613, 0.1875, 0.7723, 0.1941, 0.75, 0.3708, 0.6119, 0.3651, 0.6621, 0.2372, 0.7676, 0.2343, 0.7523, 0.3877, 0.6608, 0.3902, 0.7287, 0.1915, 0.9023, 0.1898, 0.8262, 0.3961, 0.6757, 0.3976, 0.5067, 0.1328, 0.6362, 0.1941, 0.6078, 0.3615, 0.4955, 0.3083, 0.2435, 0.2132, 0.394, 0.1961, 0.4299, 0.3752, 0.2995, 0.39, 0.4472, 0.2084, 0.6621, 0.2372, 0.6608, 0.3902, 0.4746, 0.3653, 0.2986, 0.1666, 0.3999, 0.09761, 0.4166, 0.2455, 0.3288, 0.3052, 0.3369, 0.1129, 0.5067, 0.1328, 0.4955, 0.3083, 0.3484, 0.2911, 0.394, 0.1961, 0.5433, 0.1652, 0.5593, 0.3485, 0.4299, 0.3752, 0.3386, 0.1919, 0.4472, 0.2084, 0.4746, 0.3653, 0.3805, 0.3509, 0.3106, 0.2798, 0.5375, 0.263, 0.5333, 0.5435, 0.3367, 0.558, 0.1631, 0.1201, 0.3369, 0.1129, 0.3484, 0.2911, 0.1977, 0.2973, 0.5433, 0.1652, 0.6864, 0.1601, 0.6833, 0.344, 0.5593, 0.3485, 0.1817, 0.2059, 0.3386, 0.1919, 0.3805, 0.3509, 0.2445, 0.3631, 0.7954, 0.1728, 0.9143, 0.1907, 0.8396, 0.3546, 0.7366, 0.3391, 0.1094, 0.4708, 0.1773, 0.446, 0.2237, 0.5474, 0.1648, 0.5689, 0.03831, 0.2183, 0.1817, 0.2059, 0.2445, 0.3631, 0.1202, 0.3739, 0.6202, 0.1848, 0.7954, 0.1728, 0.7366, 0.3391, 0.5847, 0.3496, 0.1977, 0.2973, 0.3484, 0.2911, 0.3835, 0.4991, 0.2697, 0.5038, 0.5593, 0.3485, 0.6833, 0.344, 0.67, 0.564, 0.5764, 0.5674, 0.2445, 0.3631, 0.3805, 0.3509, 0.4532, 0.5392, 0.3506, 0.5484, 0.1267, 0.3597, 0.1977, 0.2973, 0.2697, 0.5038, 0.2103, 0.5768, 0.1648, 0.5689, 0.2237, 0.5474, 0.2956, 0.6675, 0.2511, 0.6838, 0.6393, 0.239, 0.6932, 0.3162, 0.6501, 0.493, 0.6078, 0.4025, 0.5847, 0.3496, 0.7366, 0.3391, 0.6416, 0.5382, 0.5269, 0.5461, 0.2237, 0.5474, 0.3102, 0.5231, 0.3609, 0.6492, 0.2956, 0.6675, 0.5224, 0.2428, 0.6393, 0.239, 0.6078, 0.4025, 0.5194, 0.4015, 0.4224, 0.374, 0.5847, 0.3496, 0.5269, 0.5461, 0.4044, 0.5645, 0.3711, 0.4369, 0.5205, 0.4273, 0.461, 0.6652, 0.3482, 0.6725, 0.2304, 0.3505, 0.3474, 0.3773, 0.3832, 0.6017, 0.2949, 0.5814, 0.4853, 0.349, 0.6119, 0.3651, 0.5979, 0.5895, 0.5023, 0.5773, 0.7083, 0.6288, 0.8096, 0.6816, 0.7379, 0.7689, 0.6614, 0.729, 0.5205, 0.4273, 0.6757, 0.3976, 0.5782, 0.6428, 0.461, 0.6652, 0.6078, 0.3615, 0.7206, 0.4194, 0.6587, 0.6219, 0.5735, 0.5782, 0.6119, 0.3651, 0.75, 0.3708, 0.7021, 0.5938, 0.5979, 0.5895, 0.6608, 0.3902, 0.7523, 0.3877, 0.7339, 0.5669, 0.6649, 0.5688, 0.6757, 0.3976, 0.8262, 0.3961, 0.6834, 0.5885, 0.5782, 0.6428, 0.4955, 0.3083, 0.6078, 0.3615, 0.5735, 0.5782, 0.4888, 0.5381, 0.2995, 0.39, 0.4299, 0.3752, 0.4787, 0.5876, 0.3803, 0.5988, 0.4746, 0.3653, 0.6608, 0.3902, 0.6649, 0.5688, 0.5243, 0.55, 0.3288, 0.3052, 0.4166, 0.2455, 0.44, 0.4131, 0.3737, 0.4582, 0.3484, 0.2911, 0.4955, 0.3083, 0.4888, 0.5381, 0.3835, 0.4991, 0.4299, 0.3752, 0.5593, 0.3485, 0.5764, 0.5674, 0.4787, 0.5876, 0.3805, 0.3509, 0.4746, 0.3653, 0.5243, 0.55, 0.4532, 0.5392, 0.3367, 0.558, 0.5333, 0.5435, 0.5129, 0.8543, 0.3626, 0.8459, 0.3835, 0.4991, 0.4888, 0.5381, 0.2103, 0.5768, 0.2697, 0.5038, 0.5194, 0.4015, 0.6078, 0.4025, 0.352, 0.5404, 0.3737, 0.4582, 0.44, 0.4131, 0.6956, 0.5567, 0.352, 0.5404, 0.6078, 0.4025, 0.6501, 0.493, 0.4888, 0.5381, 0.5735, 0.5782, 0.5495, 0.7259, 0.4878, 0.6968, 0.2103, 0.5768, 0.4888, 0.5381, 0.4878, 0.6968, 0.2853, 0.7249, 0.3803, 0.5988, 0.4787, 0.5876, 0.4926, 0.7404, 0.421, 0.7486, 0.5243, 0.55, 0.6649, 0.5688, 0.6917, 0.6959, 0.5894, 0.6823, 0.4787, 0.5876, 0.5764, 0.5674, 0.5637, 0.7258, 0.4926, 0.7404, 0.4532, 0.5392, 0.5243, 0.55, 0.5894, 0.6823, 0.5377, 0.6744, 0.352, 0.5404, 0.6956, 0.5567, 0.6456, 0.6854, 0.3957, 0.6735, 0.5764, 0.5674, 0.67, 0.564, 0.6318, 0.7233, 0.5637, 0.7258, 0.2511, 0.6838, 0.2956, 0.6675, 0.3546, 0.766, 0.3222, 0.7779, 0.5269, 0.5461, 0.6416, 0.5382, 0.5826, 0.6801, 0.4993, 0.6859, 0.2956, 0.6675, 0.3609, 0.6492, 0.4021, 0.7527, 0.3546, 0.766, 0.4044, 0.5645, 0.5269, 0.5461, 0.4993, 0.6859, 0.4101, 0.6993, 0.3482, 0.6725, 0.461, 0.6652, 0.379, 0.8367, 0.2969, 0.842, 0.2949, 0.5814, 0.3832, 0.6017, 0.3977, 0.7554, 0.3334, 0.7406, 0.5023, 0.5773, 0.5979, 0.5895, 0.5746, 0.7391, 0.5051, 0.7303, 0.6614, 0.729, 0.7379, 0.7689, 0.6764, 0.8398, 0.6207, 0.8108, 0.461, 0.6652, 0.5782, 0.6428, 0.4642, 0.8204, 0.379, 0.8367, 0.5735, 0.5782, 0.6587, 0.6219, 0.6115, 0.7577, 0.5495, 0.7259, 0.5979, 0.5895, 0.7021, 0.5938, 0.6504, 0.7422, 0.5746, 0.7391, 0.6649, 0.5688, 0.7339, 0.5669, 0.7419, 0.6946, 0.6917, 0.6959, 0.4101, 0.6993, 0.4993, 0.6859, 0.4644, 0.8061, 0.416, 0.8134, 0.3957, 0.6735, 0.6456, 0.6854, 0.5817, 0.7835, 0.447, 0.7944, 0.4926, 0.7404, 0.5637, 0.7258, 0.5417, 0.8633, 0.5032, 0.8712, 0.6207, 0.8108, 0.6764, 0.8398, 0.5996, 0.8946, 0.5695, 0.8789, 0.5637, 0.7258, 0.6318, 0.7233, 0.5786, 0.862, 0.5417, 0.8633, 0.6917, 0.6959, 0.7419, 0.6946, 0.7562, 0.8006, 0.729, 0.8013, 0.3222, 0.7779, 0.3546, 0.766, 0.4252, 0.8547, 0.4077, 0.8611, 0.5894, 0.6823, 0.6917, 0.6959, 0.729, 0.8013, 0.6752, 0.776, 0.3334, 0.7406, 0.3977, 0.7554, 0.4316, 0.8872, 0.3968, 0.8792, 0.3546, 0.766, 0.4021, 0.7527, 0.4509, 0.8474, 0.4252, 0.8547, 0.5377, 0.6744, 0.5894, 0.6823, 0.6752, 0.776, 0.6495, 0.7464, 0.5495, 0.7259, 0.6115, 0.7577, 0.5623, 0.8855, 0.5298, 0.8631, 0.2969, 0.842, 0.379, 0.8367, 0.2657, 0.9642, 0.2241, 0.9855, 0.5051, 0.7303, 0.5746, 0.7391, 0.5366, 0.8771, 0.4989, 0.8723, 0.4878, 0.6968, 0.5495, 0.7259, 0.5298, 0.8631, 0.498, 0.8399, 0.379, 0.8367, 0.4642, 0.8204, 0.3116, 0.9534, 0.2657, 0.9642, 0.5746, 0.7391, 0.6504, 0.7422, 0.5777, 0.8788, 0.5366, 0.8771, 0.4993, 0.6859, 0.5826, 0.6801, 0.5096, 0.803, 0.4644, 0.8061, 0.2853, 0.7249, 0.4878, 0.6968, 0.498, 0.8399, 0.3855, 0.8677, 0.421, 0.7486, 0.4926, 0.7404, 0.5032, 0.8712, 0.4643, 0.8757, 0.5625, 0.8621, 0.447, 0.7944, 0.5817, 0.7835, 0.5745, 0.8168, 0.447, 0.7944, 0.5625, 0.8621, 0.4546, 0.8168, 0.4546, 0.8168, 0.5625, 0.8621, 0.4509, 0.8474, 0.5623, 0.8855, 0.3855, 0.8677, 0.498, 0.8399, 0.5298, 0.8631, 0.3968, 0.8792, 0.4316, 0.8872, 0.4622, 0.9551, 0.4505, 0.9524, 0.4252, 0.8547, 0.4509, 0.8474, 0.4782, 0.9095, 0.4695, 0.9119, 0.4989, 0.8723, 0.5366, 0.8771, 0.5134, 0.9522, 0.5007, 0.9506, 0.5366, 0.8771, 0.5777, 0.8788, 0.5272, 0.9528, 0.5134, 0.9522, 0.4644, 0.8061, 0.5096, 0.803, 0.4594, 0.876, 0.4442, 0.8771, 0.4643, 0.8757, 0.5032, 0.8712, 0.5015, 0.9406, 0.4885, 0.9421, 0.5996, 0.8946, 0.6149, 0.9247, 0.5334, 0.9355, 0.5283, 0.9254, 0.5032, 0.8712, 0.5417, 0.8633, 0.5145, 0.9379, 0.5015, 0.9406, 0.5695, 0.8789, 0.5996, 0.8946, 0.5283, 0.9254, 0.5181, 0.9201, 0.5417, 0.8633, 0.5786, 0.862, 0.5269, 0.9374, 0.5145, 0.9379, 0.4509, 0.8474, 0.5625, 0.8621, 0.5158, 0.9144, 0.4782, 0.9095, 0.729, 0.8013, 0.7562, 0.8006, 0.7772, 0.8614, 0.768, 0.8616, 0.4077, 0.8611, 0.4252, 0.8547, 0.4695, 0.9119, 0.4636, 0.9141, 0.3855, 0.8677, 0.5623, 0.8855, 0.5405, 0.9623, 0.4809, 0.9563, 0.485, 0.9474, 0.4831, 0.9413, 0.4754, 0.9377, 0.4666, 0.9347, 0.4658, 0.9277, 0.4622, 0.9209, 0.4636, 0.9141, 0.4695, 0.9119, 0.4782, 0.9095, 0.5158, 0.9144, 0.5181, 0.9201, 0.5283, 0.9254, 0.5334, 0.9355, 0.5345, 0.9449, 0.0, 0.0, 0.0, 0.0, 0.0, 0.0, 0.0, 0.0, 0.503, 0.2821, 0.6507, 0.287, 0.6097, 0.4318, 0.4869, 0.4277, 0.8859, 0.04827, 0.9372, 0.05498, 0.922, 0.2745, 0.8723, 0.268, 0.3701, 0.1078, 0.5204, 0.0991, 0.503, 0.2821, 0.3574, 0.2906, 0.02429, 0.04243, 0.09969, 0.03688, 0.1109, 0.257, 0.03788, 0.2623, 0.679, 0.2744, 0.8242, 0.2557, 0.7916, 0.5144, 0.6511, 0.5325, 0.2012, 0.1057, 0.3701, 0.1078, 0.3574, 0.2906, 0.1939, 0.2885, 0.4334, 0.07377, 0.5141, 0.07216, 0.5128, 0.2518, 0.4347, 0.2534, 0.5119, 0.05352, 0.6242, 0.0392, 0.6156, 0.2088, 0.5068, 0.2227, 0.05087, 0.1144, 0.2012, 0.1057, 0.1939, 0.2885, 0.04829, 0.297, 0.5394, 0.5365, 0.6497, 0.533, 0.6732, 0.7455, 0.5664, 0.7489, 0.0, 0.0, 0.0, 0.0, 0.0, 0.0, 0.0, 0.0, 0.2857, 0.01299, 0.4356, 0.04021, 0.4881, 0.2537, 0.343, 0.2273, 0.2633, 0.1023, 0.3854, 0.1016, 0.3882, 0.2804, 0.2699, 0.281, 0.0, 0.0, 0.0, 0.0, 0.0, 0.0, 0.0, 0.0, 0.4477, 0.03981, 0.5642, 0.02725, 0.5607, 0.2476, 0.448, 0.2598, 0.5642, 0.02725, 0.6565, 0.0292, 0.6502, 0.2495, 0.5607, 0.2476, 0.8651, 0.1324, 0.9812, 0.1659, 0.9493, 0.3468, 0.8369, 0.3143, 0.338, 0.0439, 0.4477, 0.03981, 0.448, 0.2598, 0.3417, 0.2638, 0.6565, 0.0292, 0.7483, 0.0492, 0.739, 0.2689, 0.6502, 0.2495, 0.6728, 0.1041, 0.8651, 0.1324, 0.8369, 0.3143, 0.6507, 0.287, 0.2201, 0.03522, 0.338, 0.0439, 0.3417, 0.2638, 0.2275, 0.2554, 0.7483, 0.0492, 0.8859, 0.04827, 0.8723, 0.268, 0.739, 0.2689, 0.5204, 0.0991, 0.6728, 0.1041, 0.6507, 0.287, 0.503, 0.2821, 0.09969, 0.03688, 0.2201, 0.03522, 0.2275, 0.2554, 0.1109, 0.257, 0.0, 0.0, 0.0, 0.0, 0.0, 0.0, 0.0, 0.0, 0.1109, 0.257, 0.2275, 0.2554, 0.2741, 0.4217, 0.1773, 0.4048, 0.8723, 0.268, 0.922, 0.2745, 0.8515, 0.4376, 0.8102, 0.4322, 0.3574, 0.2906, 0.503, 0.2821, 0.4869, 0.4277, 0.3659, 0.4348, 0.03788, 0.2623, 0.1109, 0.257, 0.1773, 0.4048, 0.1167, 0.3889, 0.6511, 0.5325, 0.7916, 0.5144, 0.7297, 0.673, 0.6128, 0.688, 0.1939, 0.2885, 0.3574, 0.2906, 0.3659, 0.4348, 0.2299, 0.4331, 0.4347, 0.2534, 0.5128, 0.2518, 0.5123, 0.3758, 0.4473, 0.3767, 0.5068, 0.2227, 0.6156, 0.2088, 0.5989, 0.3683, 0.5084, 0.3798, 0.04829, 0.297, 0.1939, 0.2885, 0.2299, 0.4331, 0.1089, 0.4401, 0.5664, 0.7489, 0.6732, 0.7455, 0.5919, 0.8847, 0.511, 0.9246, 0.0, 0.0, 0.0, 0.0, 0.0, 0.0, 0.0, 0.0, 0.343, 0.2273, 0.4881, 0.2537, 0.5067, 0.4542, 0.3861, 0.4323, 0.2699, 0.281, 0.3882, 0.2804, 0.4084, 0.4302, 0.3101, 0.4308, 0.0, 0.0, 0.0, 0.0, 0.0, 0.0, 0.0, 0.0, 0.448, 0.2598, 0.5607, 0.2476, 0.5511, 0.4153, 0.4574, 0.4254, 0.5607, 0.2476, 0.6502, 0.2495, 0.6255, 0.4169, 0.5511, 0.4153, 0.8369, 0.3143, 0.9493, 0.3468, 0.858, 0.4815, 0.7645, 0.4545, 0.3417, 0.2638, 0.448, 0.2598, 0.4574, 0.4254, 0.369, 0.4287, 0.3536, 0.3557, 0.4627, 0.3181, 0.4717, 0.4591, 0.381, 0.4904, 0.6507, 0.287, 0.8369, 0.3143, 0.7645, 0.4545, 0.6097, 0.4318, 0.2275, 0.2554, 0.3417, 0.2638, 0.369, 0.4287, 0.2741, 0.4217, 0.739, 0.2689, 0.8723, 0.268, 0.8102, 0.4322, 0.6994, 0.433, 0.5522, 0.4102, 0.5861, 0.4553, 0.4084, 0.4302, 0.4473, 0.3767, 0.5123, 0.3758, 0.2741, 0.4217, 0.369, 0.4287, 0.3958, 0.5667, 0.3204, 0.5634, 0.6994, 0.433, 0.8102, 0.4322, 0.7756, 0.5697, 0.6802, 0.5703, 0.4869, 0.4277, 0.6097, 0.4318, 0.5868, 0.5487, 0.4586, 0.5498, 0.8102, 0.4322, 0.8515, 0.4376, 0.8112, 0.5743, 0.7756, 0.5697, 0.3659, 0.4348, 0.4869, 0.4277, 0.4586, 0.5498, 0.3604, 0.5527, 0.2299, 0.4331, 0.3659, 0.4348, 0.3604, 0.5527, 0.2528, 0.5568, 0.5084, 0.3798, 0.5989, 0.3683, 0.5895, 0.4915, 0.5116, 0.5014, 0.1089, 0.4401, 0.2299, 0.4331, 0.2528, 0.5568, 0.1686, 0.5576, 0.3861, 0.4323, 0.5067, 0.4542, 0.536, 0.6253, 0.4237, 0.5892, 0.3101, 0.4308, 0.4084, 0.4302, 0.4437, 0.5715, 0.3377, 0.5557, 0.4835, 0.08414, 0.6478, 0.09086, 0.6613, 0.3132, 0.4629, 0.3399, 0.5511, 0.4153, 0.6255, 0.4169, 0.6166, 0.5565, 0.5526, 0.5551, 0.4084, 0.4302, 0.5861, 0.4553, 0.5626, 0.5795, 0.4437, 0.5715, 0.7645, 0.4545, 0.858, 0.4815, 0.7841, 0.593, 0.7036, 0.5697, 0.369, 0.4287, 0.4574, 0.4254, 0.487, 0.5719, 0.3958, 0.5667, 0.381, 0.4904, 0.4717, 0.4591, 0.48, 0.5697, 0.4019, 0.5966, 0.6097, 0.4318, 0.7645, 0.4545, 0.7036, 0.5697, 0.5868, 0.5487, 0.5116, 0.5014, 0.5895, 0.4915, 0.574, 0.6505, 0.5194, 0.6649, 0.2528, 0.5568, 0.3604, 0.5527, 0.3545, 0.7197, 0.2795, 0.7225, 0.3958, 0.5667, 0.487, 0.5719, 0.5107, 0.763, 0.4471, 0.7593, 0.4437, 0.5715, 0.5626, 0.5795, 0.5475, 0.7541, 0.4646, 0.7486, 0.1686, 0.5576, 0.2528, 0.5568, 0.2795, 0.7225, 0.2208, 0.7231, 0.3204, 0.5634, 0.3958, 0.5667, 0.4471, 0.7593, 0.3945, 0.7571, 0.4237, 0.5892, 0.536, 0.6253, 0.5546, 0.8471, 0.4687, 0.7948, 0.3377, 0.5557, 0.4437, 0.5715, 0.4646, 0.7486, 0.3906, 0.7375, 0.5526, 0.5551, 0.6166, 0.5565, 0.6011, 0.7522, 0.5564, 0.7513, 0.7036, 0.5697, 0.7841, 0.593, 0.65, 0.7478, 0.5938, 0.7315, 0.4019, 0.5966, 0.48, 0.5697, 0.4968, 0.728, 0.4423, 0.7468, 0.5868, 0.5487, 0.7036, 0.5697, 0.5938, 0.7315, 0.5124, 0.7169, 0.6802, 0.5703, 0.7756, 0.5697, 0.7119, 0.7614, 0.6454, 0.7619, 0.4586, 0.5498, 0.5868, 0.5487, 0.5124, 0.7169, 0.423, 0.7177, 0.7756, 0.5697, 0.8112, 0.5743, 0.7369, 0.745, 0.7119, 0.7614, 0.3604, 0.5527, 0.4586, 0.5498, 0.423, 0.7177, 0.3545, 0.7197, 0.4629, 0.3399, 0.6613, 0.3132, 0.6587, 0.6302, 0.5204, 0.6489, 0.574, 0.6505, 0.6242, 0.7102, 0.5194, 0.6649, 0.5194, 0.6649, 0.6242, 0.7102, 0.4997, 0.692, 0.4646, 0.7486, 0.5475, 0.7541, 0.5563, 0.8491, 0.5162, 0.841, 0.2208, 0.7231, 0.2795, 0.7225, 0.2945, 0.7951, 0.2442, 0.7956, 0.3945, 0.7571, 0.4471, 0.7593, 0.5002, 0.8406, 0.4817, 0.8431, 0.3906, 0.7375, 0.4646, 0.7486, 0.5162, 0.841, 0.482, 0.8432, 0.5564, 0.7513, 0.6011, 0.7522, 0.5888, 0.8384, 0.5506, 0.8376, 0.3582, 0.7549, 0.3906, 0.7375, 0.482, 0.8432, 0.4355, 0.8506, 0.4423, 0.7468, 0.4968, 0.728, 0.5018, 0.7998, 0.4552, 0.8159, 0.5124, 0.7169, 0.5938, 0.7315, 0.4769, 0.8089, 0.4461, 0.7936, 0.6454, 0.7619, 0.7119, 0.7614, 0.6837, 0.8463, 0.6268, 0.8466, 0.423, 0.7177, 0.5124, 0.7169, 0.4461, 0.7936, 0.4173, 0.7909, 0.3545, 0.7197, 0.423, 0.7177, 0.4173, 0.7909, 0.3587, 0.7927, 0.5204, 0.6489, 0.6587, 0.6302, 0.6613, 0.7646, 0.5429, 0.7806, 0.2795, 0.7225, 0.3545, 0.7197, 0.3587, 0.7927, 0.2945, 0.7951, 0.4997, 0.692, 0.6242, 0.7102, 0.6109, 0.7846, 0.5043, 0.769, 0.4471, 0.7593, 0.5107, 0.763, 0.5115, 0.8476, 0.5002, 0.8406, 0.5162, 0.841, 0.5563, 0.8491, 0.5359, 0.8954, 0.5152, 0.8912, 0.472, 0.7946, 0.5282, 0.8012, 0.5323, 0.8752, 0.5032, 0.8718, 0.5043, 0.769, 0.6109, 0.7846, 0.5744, 0.8469, 0.5192, 0.8388, 0.3587, 0.7927, 0.4173, 0.7909, 0.4014, 0.8416, 0.3711, 0.8425, 0.5429, 0.7806, 0.6613, 0.7646, 0.5999, 0.8586, 0.5386, 0.8669, 0.2945, 0.7951, 0.3587, 0.7927, 0.3711, 0.8425, 0.3378, 0.8438, 0.4599, 0.8647, 0.4942, 0.8623, 0.514, 0.8872, 0.4962, 0.8884, 0.2442, 0.7956, 0.2945, 0.7951, 0.3378, 0.8438, 0.3118, 0.844, 0.5563, 0.8491, 0.5743, 0.8543, 0.5452, 0.8982, 0.5359, 0.8954, 0.5506, 0.8376, 0.5888, 0.8384, 0.5684, 0.89, 0.5486, 0.8896, 0.482, 0.8432, 0.5162, 0.841, 0.5152, 0.8912, 0.4974, 0.8924, 0.4552, 0.8159, 0.5018, 0.7998, 0.5179, 0.8548, 0.4938, 0.8631, 0.4355, 0.8506, 0.482, 0.8432, 0.4974, 0.8924, 0.4734, 0.8962, 0.6268, 0.8466, 0.6837, 0.8463, 0.6176, 0.8941, 0.5881, 0.8943, 0.4461, 0.7936, 0.4769, 0.8089, 0.4323, 0.8509, 0.4163, 0.843, 0.5152, 0.8912, 0.5359, 0.8954, 0.522, 0.9307, 0.5144, 0.9291, 0.5032, 0.8718, 0.5323, 0.8752, 0.5325, 0.9294, 0.5219, 0.9282, 0.5192, 0.8388, 0.5744, 0.8469, 0.5494, 0.8927, 0.5292, 0.8898, 0.3711, 0.8425, 0.4014, 0.8416, 0.3903, 0.8799, 0.3792, 0.8802, 0.5386, 0.8669, 0.5999, 0.8586, 0.5602, 0.9296, 0.5378, 0.9326, 0.3378, 0.8438, 0.3711, 0.8425, 0.3792, 0.8802, 0.367, 0.8807, 0.4962, 0.8884, 0.514, 0.8872, 0.5273, 0.9074, 0.5208, 0.9079, 0.3118, 0.844, 0.3378, 0.8438, 0.367, 0.8807, 0.3575, 0.8808, 0.5359, 0.8954, 0.5452, 0.8982, 0.5254, 0.9317, 0.522, 0.9307, 0.5486, 0.8896, 0.5684, 0.89, 0.5545, 0.9298, 0.5472, 0.9297, 0.4974, 0.8924, 0.5152, 0.8912, 0.5144, 0.9291, 0.508, 0.9296, 0.4938, 0.8631, 0.5179, 0.8548, 0.5288, 0.8956, 0.5199, 0.8987, 0.4734, 0.8962, 0.4974, 0.8924, 0.508, 0.9296, 0.4992, 0.931, 0.5881, 0.8943, 0.6176, 0.8941, 0.5724, 0.9313, 0.5617, 0.9314, 0.4163, 0.843, 0.4323, 0.8509, 0.4016, 0.8833, 0.3957, 0.8804, 0.5273, 0.9074, 0.5287, 0.9137, 0.523, 0.91, 0.5208, 0.9079, 0.5287, 0.9137, 0.5273, 0.9074, 0.5354, 0.9142, 0.5354, 0.9142, 0.5273, 0.9074, 0.5468, 0.9087, 0.5454, 0.9136, 0.5494, 0.8927, 0.5507, 0.8975, 0.5288, 0.8956, 0.5292, 0.8898, 0.5199, 0.8987, 0.5288, 0.8956, 0.5185, 0.9025, 0.5185, 0.9025, 0.5288, 0.8956, 0.5273, 0.9074, 0.1524, 0.5786, 0.1473, 0.57, 0.1524, 0.5696, 0.5273, 0.9074, 0.5288, 0.8956, 0.5507, 0.8975, 0.5468, 0.9087, 0.2563, 0.04578, 0.4993, 0.04742, 0.52, 0.156, 0.3075, 0.1547, 0.7335, 0.03034, 0.8629, 0.06809, 0.7948, 0.1969, 0.681, 0.1643, 0.7164, 0.09886, 0.9577, 0.02375, 0.8598, 0.2085, 0.6495, 0.2735, 0.02132, 0.03519, 0.2563, 0.04578, 0.3075, 0.1547, 0.1018, 0.1455, 0.5612, 0.0657, 0.7335, 0.03034, 0.681, 0.1643, 0.529, 0.1936, 0.1117, 0.06734, 0.2552, 0.02146, 0.2702, 0.1395, 0.145, 0.1799, 0.4107, 0.04116, 0.618, 0.1339, 0.6184, 0.2342, 0.4374, 0.1524, 0.4026, 0.0839, 0.5612, 0.0657, 0.529, 0.1936, 0.3903, 0.2097, 0.2552, 0.02146, 0.3757, 0.04011, 0.3753, 0.1562, 0.2702, 0.1395, 0.1787, 0.01756, 0.4107, 0.04116, 0.4374, 0.1524, 0.2348, 0.1319, 0.7871, 0.0136, 0.9906, 0.04748, 0.8854, 0.1446, 0.7079, 0.115, 0.4945, 0.07565, 0.3757, 0.04011, 0.3753, 0.1562, 0.4793, 0.1873, 0.6524, 0.1858, 0.8312, 0.2183, 0.8205, 0.3029, 0.6634, 0.2753, 0.2355, 0.07125, 0.457, 0.06381, 0.4568, 0.1522, 0.2627, 0.1585, 0.57, 0.03817, 0.7871, 0.0136, 0.7079, 0.115, 0.5173, 0.1377, 0.432, 0.09537, 0.6524, 0.1858, 0.6634, 0.2753, 0.4695, 0.1952, 0.457, 0.06381, 0.6503, 0.03779, 0.6262, 0.1291, 0.4568, 0.1522, 0.3084, 0.065, 0.57, 0.03817, 0.5173, 0.1377, 0.2878, 0.1607, 0.2125, 0.04433, 0.432, 0.09537, 0.4695, 0.1952, 0.2776, 0.1506, 0.6503, 0.03779, 0.9449, 0.04028, 0.8839, 0.1314, 0.6262, 0.1291, 0.4993, 0.04742, 0.8332, 0.03519, 0.8121, 0.1453, 0.52, 0.156, 0.03327, 0.06298, 0.2125, 0.04433, 0.2776, 0.1506, 0.1204, 0.1669, 0.4857, 0.221, 0.7164, 0.09886, 0.6495, 0.2735, 0.4488, 0.3817, 0.1204, 0.1669, 0.2776, 0.1506, 0.3343, 0.2923, 0.2167, 0.3047, 0.4488, 0.3817, 0.6495, 0.2735, 0.5195, 0.5477, 0.3633, 0.6276, 0.3075, 0.1547, 0.52, 0.156, 0.5548, 0.3114, 0.3964, 0.3097, 0.681, 0.1643, 0.7948, 0.1969, 0.7084, 0.355, 0.6232, 0.3318, 0.6495, 0.2735, 0.8598, 0.2085, 0.6812, 0.4968, 0.5195, 0.5477, 0.1018, 0.1455, 0.3075, 0.1547, 0.3964, 0.3097, 0.2421, 0.3035, 0.529, 0.1936, 0.681, 0.1643, 0.6232, 0.3318, 0.5117, 0.3491, 0.145, 0.1799, 0.2702, 0.1395, 0.2955, 0.3355, 0.1983, 0.3639, 0.4374, 0.1524, 0.6184, 0.2342, 0.6297, 0.3886, 0.489, 0.3294, 0.3903, 0.2097, 0.529, 0.1936, 0.5117, 0.3491, 0.4043, 0.3655, 0.2702, 0.1395, 0.3753, 0.1562, 0.3774, 0.3478, 0.2955, 0.3355, 0.2348, 0.1319, 0.4374, 0.1524, 0.489, 0.3294, 0.3338, 0.3127, 0.7079, 0.115, 0.8854, 0.1446, 0.7833, 0.2899, 0.5683, 0.2672, 0.4793, 0.1873, 0.3753, 0.1562, 0.3774, 0.3478, 0.4578, 0.3696, 0.6634, 0.2753, 0.8205, 0.3029, 0.8052, 0.4289, 0.6896, 0.4066, 0.2627, 0.1585, 0.4568, 0.1522, 0.4542, 0.2815, 0.3085, 0.2861, 0.5173, 0.1377, 0.7079, 0.115, 0.5683, 0.2672, 0.4213, 0.2805, 0.4695, 0.1952, 0.6634, 0.2753, 0.6896, 0.4066, 0.542, 0.3503, 0.4568, 0.1522, 0.6262, 0.1291, 0.5828, 0.2655, 0.4542, 0.2815, 0.2878, 0.1607, 0.5173, 0.1377, 0.4213, 0.2805, 0.2494, 0.2974, 0.2776, 0.1506, 0.4695, 0.1952, 0.542, 0.3503, 0.3343, 0.2923, 0.6262, 0.1291, 0.8839, 0.1314, 0.7786, 0.2669, 0.5828, 0.2655, 0.52, 0.156, 0.8121, 0.1453, 0.7745, 0.3038, 0.5548, 0.3114, 0.4542, 0.2815, 0.5828, 0.2655, 0.559, 0.4039, 0.4543, 0.4171, 0.2494, 0.2974, 0.4213, 0.2805, 0.3774, 0.4324, 0.2391, 0.4479, 0.3343, 0.2923, 0.542, 0.3503, 0.5664, 0.4914, 0.37, 0.4741, 0.5828, 0.2655, 0.7786, 0.2669, 0.7172, 0.4037, 0.559, 0.4039, 0.5548, 0.3114, 0.7745, 0.3038, 0.7588, 0.4775, 0.5785, 0.4822, 0.2167, 0.3047, 0.3343, 0.2923, 0.37, 0.4741, 0.3026, 0.4402, 0.3633, 0.6276, 0.5195, 0.5477, 0.4679, 0.7658, 0.3541, 0.854, 0.3964, 0.3097, 0.5548, 0.3114, 0.5785, 0.4822, 0.448, 0.4812, 0.6232, 0.3318, 0.7084, 0.355, 0.6205, 0.5016, 0.554, 0.4797, 0.5195, 0.5477, 0.6812, 0.4968, 0.5937, 0.7125, 0.4679, 0.7658, 0.2421, 0.3035, 0.3964, 0.3097, 0.448, 0.4812, 0.3214, 0.4777, 0.5117, 0.3491, 0.6232, 0.3318, 0.554, 0.4797, 0.4794, 0.5024, 0.1983, 0.3639, 0.2955, 0.3355, 0.3092, 0.4706, 0.2294, 0.4906, 0.489, 0.3294, 0.6297, 0.3886, 0.6166, 0.5283, 0.5065, 0.4792, 0.4043, 0.3655, 0.5117, 0.3491, 0.4794, 0.5024, 0.4264, 0.5432, 0.2955, 0.3355, 0.3774, 0.3478, 0.3743, 0.4958, 0.3092, 0.4706, 0.3338, 0.3127, 0.489, 0.3294, 0.5065, 0.4792, 0.384, 0.4648, 0.5683, 0.2672, 0.7833, 0.2899, 0.6726, 0.46, 0.4924, 0.4211, 0.4578, 0.3696, 0.3774, 0.3478, 0.3743, 0.4958, 0.4404, 0.5125, 0.6896, 0.4066, 0.8052, 0.4289, 0.7822, 0.5536, 0.6869, 0.5352, 0.3085, 0.2861, 0.4542, 0.2815, 0.4543, 0.4171, 0.3342, 0.4208, 0.4213, 0.2805, 0.5683, 0.2672, 0.4924, 0.4211, 0.3774, 0.4324, 0.542, 0.3503, 0.6896, 0.4066, 0.6869, 0.5352, 0.5664, 0.4914, 0.6205, 0.5016, 0.5902, 0.5774, 0.4794, 0.5024, 0.554, 0.4797, 0.4794, 0.5024, 0.5902, 0.5774, 0.4264, 0.5432, 0.2294, 0.4906, 0.3092, 0.4706, 0.2078, 0.5642, 0.3092, 0.4706, 0.3743, 0.4958, 0.2078, 0.5642, 0.2078, 0.5642, 0.3743, 0.4958, 0.2418, 0.6375, 0.4924, 0.4211, 0.6726, 0.46, 0.5286, 0.598, 0.4061, 0.5161, 0.4404, 0.5125, 0.3743, 0.4958, 0.3853, 0.6233, 0.4315, 0.6382, 0.6869, 0.5352, 0.7822, 0.5536, 0.7549, 0.7085, 0.6914, 0.671, 0.3342, 0.4208, 0.4543, 0.4171, 0.4567, 0.5572, 0.3604, 0.5887, 0.3774, 0.4324, 0.4924, 0.4211, 0.4061, 0.5161, 0.3282, 0.5856, 0.5664, 0.4914, 0.6869, 0.5352, 0.6914, 0.671, 0.6012, 0.6346, 0.4543, 0.4171, 0.559, 0.4039, 0.5377, 0.5543, 0.4567, 0.5572, 0.2391, 0.4479, 0.3774, 0.4324, 0.3282, 0.5856, 0.2241, 0.5966, 0.37, 0.4741, 0.5664, 0.4914, 0.6012, 0.6346, 0.4558, 0.624, 0.559, 0.4039, 0.7172, 0.4037, 0.6261, 0.5558, 0.5377, 0.5543, 0.4264, 0.5432, 0.5902, 0.5774, 0.5001, 0.7373, 0.3791, 0.712, 0.5785, 0.4822, 0.7588, 0.4775, 0.7334, 0.6487, 0.5997, 0.6523, 0.448, 0.4812, 0.5785, 0.4822, 0.5997, 0.6523, 0.5025, 0.6513, 0.3214, 0.4777, 0.448, 0.4812, 0.5025, 0.6513, 0.4096, 0.6112, 0.2418, 0.6375, 0.3743, 0.4958, 0.3853, 0.6233, 0.3243, 0.7652, 0.5065, 0.4792, 0.6166, 0.5283, 0.6237, 0.6453, 0.5312, 0.6792, 0.384, 0.4648, 0.5065, 0.4792, 0.5312, 0.6792, 0.4493, 0.5908, 0.6237, 0.6453, 0.629, 0.7193, 0.5312, 0.6792, 0.4061, 0.5161, 0.5286, 0.598, 0.3282, 0.5856, 0.3853, 0.6233, 0.3243, 0.7652, 0.4315, 0.6382, 0.4237, 0.7432, 0.3243, 0.7652, 0.4315, 0.6382, 0.6012, 0.6346, 0.6914, 0.671, 0.6768, 0.7994, 0.6388, 0.7711, 0.4558, 0.624, 0.6012, 0.6346, 0.6388, 0.7711, 0.5708, 0.7651, 0.3604, 0.5887, 0.4567, 0.5572, 0.435, 0.691, 0.3902, 0.7078, 0.5312, 0.6792, 0.629, 0.7193, 0.6341, 0.8628, 0.5892, 0.8339, 0.4567, 0.5572, 0.5377, 0.5543, 0.4725, 0.6907, 0.435, 0.691, 0.2241, 0.5966, 0.3282, 0.5856, 0.2659, 0.7321, 0.215, 0.7371, 0.3282, 0.5856, 0.5286, 0.598, 0.3647, 0.7209, 0.2659, 0.7321, 0.5377, 0.5543, 0.6261, 0.5558, 0.5163, 0.6762, 0.4725, 0.6907, 0.5997, 0.6523, 0.7334, 0.6487, 0.7329, 0.812, 0.6668, 0.815, 0.5025, 0.6513, 0.5997, 0.6523, 0.6668, 0.815, 0.6187, 0.81, 0.6914, 0.671, 0.7549, 0.7085, 0.7113, 0.8159, 0.6768, 0.7994, 0.3243, 0.7652, 0.4237, 0.7432, 0.4075, 0.8869, 0.3583, 0.8967, 0.3791, 0.712, 0.5001, 0.7373, 0.4027, 0.9043, 0.3435, 0.8895, 0.5708, 0.7651, 0.6388, 0.7711, 0.5566, 0.822, 0.5892, 0.8339, 0.6341, 0.8628, 0.5525, 0.878, 0.5525, 0.878, 0.6341, 0.8628, 0.5714, 0.9181, 0.6768, 0.7994, 0.5566, 0.822, 0.6388, 0.7711, 0.5566, 0.822, 0.6768, 0.7994, 0.6227, 0.865, 0.6227, 0.865, 0.6768, 0.7994, 0.7022, 0.8564, 0.6854, 0.8745, 0.5714, 0.9181, 0.6341, 0.8628, 0.6488, 0.9276, 0.6294, 0.9447, 0.3902, 0.7078, 0.435, 0.691, 0.4257, 0.7428, 0.4135, 0.75, 0.6668, 0.815, 0.7329, 0.812, 0.717, 0.877, 0.6964, 0.8784, 0.6768, 0.7994, 0.7113, 0.8159, 0.7124, 0.8607, 0.7022, 0.8564, 0.435, 0.691, 0.4725, 0.6907, 0.4371, 0.7445, 0.4257, 0.7428, 0.6187, 0.81, 0.6668, 0.815, 0.6964, 0.8784, 0.6814, 0.8765, 0.215, 0.7371, 0.2659, 0.7321, 0.2091, 0.7887, 0.1934, 0.7903, 0.7022, 0.8564, 0.7124, 0.8607, 0.7001, 0.8817, 0.7001, 0.8817, 0.7124, 0.8607, 0.7117, 0.8762, 0.6964, 0.8784, 0.717, 0.877, 0.6879, 0.9116, 0.6814, 0.8765, 0.4257, 0.7428, 0.4371, 0.7445, 0.4129, 0.7661, 0.4135, 0.75, 0.6822, 0.09814, 0.9132, 0.1478, 0.871, 0.3414, 0.6536, 0.2947, 0.4879, 0.04636, 0.6451, 0.05219, 0.6278, 0.2736, 0.4799, 0.2681, 0.4749, 0.1158, 0.6822, 0.09814, 0.6536, 0.2947, 0.4584, 0.3113, 0.8023, 0.04669, 0.9549, 0.05769, 0.9364, 0.2956, 0.7928, 0.2853, 0.2593, 0.1041, 0.4749, 0.1158, 0.4584, 0.3113, 0.2555, 0.3003, 0.6243, 0.06438, 0.8023, 0.04669, 0.7928, 0.2853, 0.6252, 0.3019, 0.1335, 0.1386, 0.2593, 0.1041, 0.2555, 0.3003, 0.137, 0.3328, 0.4037, 0.06189, 0.6243, 0.06438, 0.6252, 0.3019, 0.4176, 0.2996, 0.3612, 0.04877, 0.4912, 0.03588, 0.4776, 0.2541, 0.3552, 0.2663, 0.4912, 0.03588, 0.665, 0.05092, 0.6411, 0.2683, 0.4776, 0.2541, 0.1775, 0.04907, 0.4037, 0.06189, 0.4176, 0.2996, 0.2047, 0.2875, 0.2492, 0.06205, 0.3612, 0.04877, 0.3552, 0.2663, 0.2497, 0.2788, 0.1335, 0.1386, 0.137, 0.3328, 0.04334, 0.3549, 0.03394, 0.1621, 0.004446, 0.05626, 0.1775, 0.04907, 0.2047, 0.2875, 0.04179, 0.2943, 0.06463, 0.07149, 0.2492, 0.06205, 0.2497, 0.2788, 0.07599, 0.2876, 0.9132, 0.1478, 1.004, 0.2228, 0.9569, 0.412, 0.871, 0.3414, 0.6451, 0.05219, 0.8324, 0.0843, 0.8041, 0.3038, 0.6278, 0.2736, 0.04179, 0.2943, 0.2047, 0.2875, 0.3478, 0.6032, 0.2431, 0.6075, 0.07599, 0.2876, 0.2497, 0.2788, 0.3076, 0.5732, 0.196, 0.5789, 0.871, 0.3414, 0.9569, 0.412, 0.7446, 0.6615, 0.6893, 0.6161, 0.6278, 0.2736, 0.8041, 0.3038, 0.7153, 0.6005, 0.6043, 0.55, 0.6536, 0.2947, 0.871, 0.3414, 0.6893, 0.6161, 0.5496, 0.5861, 0.4799, 0.2681, 0.6278, 0.2736, 0.6043, 0.55, 0.5093, 0.5464, 0.4584, 0.3113, 0.6536, 0.2947, 0.5496, 0.5861, 0.4242, 0.5967, 0.7928, 0.2853, 0.9364, 0.2956, 0.8177, 0.5744, 0.7258, 0.6017, 0.2555, 0.3003, 0.4584, 0.3113, 0.4242, 0.5967, 0.2937, 0.5897, 0.6252, 0.3019, 0.7928, 0.2853, 0.7258, 0.6017, 0.618, 0.6124, 0.137, 0.3328, 0.2555, 0.3003, 0.2937, 0.5897, 0.2192, 0.5878, 0.4176, 0.2996, 0.6252, 0.3019, 0.618, 0.6124, 0.4846, 0.6109, 0.3552, 0.2663, 0.4776, 0.2541, 0.4556, 0.5315, 0.3754, 0.5652, 0.4776, 0.2541, 0.6411, 0.2683, 0.5619, 0.5206, 0.4556, 0.5315, 0.2047, 0.2875, 0.4176, 0.2996, 0.4846, 0.6109, 0.3478, 0.6032, 0.2497, 0.2788, 0.3552, 0.2663, 0.3754, 0.5652, 0.3076, 0.5732, 0.137, 0.3328, 0.2192, 0.5878, 0.1603, 0.5844, 0.04334, 0.3549, 0.6043, 0.55, 0.7153, 0.6005, 0.4314, 0.5943, 0.5093, 0.5464, 0.1411, 0.6484, 0.1603, 0.5844, 0.2192, 0.5878, 0.2937, 0.5897, 0.17, 0.7103, 0.3754, 0.5652, 0.665, 0.615, 0.5809, 0.74, 0.4085, 0.6649, 0.3076, 0.5732, 0.3754, 0.5652, 0.4085, 0.6649, 0.3649, 0.7148, 0.3478, 0.6032, 0.4846, 0.6109, 0.5055, 0.7433, 0.4228, 0.7386, 0.4242, 0.5967, 0.5496, 0.5861, 0.5064, 0.7229, 0.4306, 0.7294, 0.196, 0.5789, 0.3076, 0.5732, 0.3649, 0.7148, 0.2974, 0.7182, 0.2431, 0.6075, 0.3478, 0.6032, 0.4228, 0.7386, 0.3592, 0.7152, 0.618, 0.6124, 0.7258, 0.6017, 0.6505, 0.6671, 0.5862, 0.7442, 0.2937, 0.5897, 0.4242, 0.5967, 0.4306, 0.7294, 0.3518, 0.7251, 0.6893, 0.6161, 0.7446, 0.6615, 0.6257, 0.7478, 0.5909, 0.7411, 0.4314, 0.5943, 0.7153, 0.6005, 0.6289, 0.7368, 0.4622, 0.6685, 0.4846, 0.6109, 0.618, 0.6124, 0.5862, 0.7442, 0.5055, 0.7433, 0.5496, 0.5861, 0.6893, 0.6161, 0.5909, 0.7411, 0.5064, 0.7229, 0.3592, 0.7152, 0.4228, 0.7386, 0.3523, 0.7577, 0.4085, 0.6649, 0.5809, 0.74, 0.2974, 0.7182, 0.3649, 0.7148, 0.4622, 0.6685, 0.6289, 0.7368, 0.4486, 0.7531, 0.4486, 0.7531, 0.6289, 0.7368, 0.5394, 0.8487, 0.4707, 0.8549, 0.4228, 0.7386, 0.5055, 0.7433, 0.5041, 0.8445, 0.4726, 0.8427, 0.3523, 0.7577, 0.4228, 0.7386, 0.4726, 0.8427, 0.4457, 0.85, 0.3518, 0.7251, 0.4306, 0.7294, 0.4509, 0.8278, 0.4208, 0.8262, 0.5064, 0.7229, 0.5909, 0.7411, 0.5121, 0.8323, 0.4798, 0.8254, 0.2974, 0.7182, 0.5809, 0.74, 0.522, 0.8412, 0.4139, 0.8329, 0.5055, 0.7433, 0.5862, 0.7442, 0.5349, 0.8449, 0.5041, 0.8445, 0.4306, 0.7294, 0.5064, 0.7229, 0.4798, 0.8254, 0.4509, 0.8278, 0.4139, 0.8329, 0.522, 0.8412, 0.499, 0.8782, 0.46, 0.8752, 0.4208, 0.8262, 0.4509, 0.8278, 0.4591, 0.8641, 0.4483, 0.8635, 0.4798, 0.8254, 0.5121, 0.8323, 0.4811, 0.8657, 0.4695, 0.8632, 0.5041, 0.8445, 0.5349, 0.8449, 0.5146, 0.8813, 0.5035, 0.8812, 0.4707, 0.8549, 0.5394, 0.8487, 0.5044, 0.8898, 0.4796, 0.892, 0.4457, 0.85, 0.4726, 0.8427, 0.4922, 0.8805, 0.4825, 0.8831, 0.4509, 0.8278, 0.4798, 0.8254, 0.4695, 0.8632, 0.4591, 0.8641, 0.4726, 0.8427, 0.5041, 0.8445, 0.5035, 0.8812, 0.4922, 0.8805, 0.4719, 0.8757, 0.4643, 0.8793, 0.4428, 0.8808, 0.4483, 0.8635, 0.4591, 0.8641, 0.4695, 0.8632, 0.4811, 0.8657, 0.4808, 0.8729])
me_cube_015.materials.append(mat_material_009)
me_cube_015.materials.append(mat_material_011)
me_cube_015.materials.append(mat_material_010)
me_cube_015.materials.append(mat_material_012)
me_cube_015.materials.append(mat_material_013)
me_cube_015.materials.append(mat_material_008)
me_cube_015.use_remesh_preserve_volume = False
me_cube_015.use_remesh_preserve_attributes = False
me_cube_015.use_mirror_vertex_groups = False
me_cube_015.update()
me_cylinder_006 = bpy.data.meshes.new('Cylinder.006')
me_cylinder_006.from_pydata([(0.0, 1.0, -1.0), (0.0, 1.0, 1.0), (0.866, 0.5, -1.0), (0.866, 0.5, 1.0), (0.866, -0.5, -1.0), (0.866, -0.5, 1.0), (-8.742e-08, -1.0, -1.0), (-8.742e-08, -1.0, 1.0), (-0.866, -0.5, -1.0), (-0.866, -0.5, 1.0), (-0.866, 0.5, -1.0), (-0.866, 0.5, 1.0), (0.0, 1.0, -0.329), (0.866, 0.5, -0.329), (0.866, -0.5, -0.329), (-8.742e-08, -1.0, -0.329), (-0.866, -0.5, -0.329), (-0.866, 0.5, -0.329), (0.0, 1.0, 0.3272), (0.866, 0.5, 0.3272), (0.866, -0.5, 0.3272), (-8.742e-08, -1.0, 0.3272), (-0.866, -0.5, 0.3272), (-0.866, 0.5, 0.3272)], [], [(18, 1, 3, 19), (19, 3, 5, 20), (20, 5, 7, 21), (21, 7, 9, 22), (23, 11, 1, 18), (22, 9, 11, 23), (8, 16, 17, 10), (10, 17, 12, 0), (6, 15, 16, 8), (4, 14, 15, 6), (2, 13, 14, 4), (0, 12, 13, 2), (16, 22, 23, 17), (17, 23, 18, 12), (15, 21, 22, 16), (14, 20, 21, 15), (13, 19, 20, 14), (12, 18, 19, 13), (3, 1, 11, 9, 7, 5)])
_uv = me_cylinder_006.uv_layers.new(name='UVMap')
_uv.uv.foreach_set('vector', [0.1667, 0.2213, 0.1667, 0.3334, 0.0001035, 0.3334, 9.852e-05, 0.2213, 0.9999, 0.2212, 0.9999, 0.3334, 0.8333, 0.3334, 0.8333, 0.2212, 0.8333, 0.2212, 0.8333, 0.3334, 0.6666, 0.3334, 0.6666, 0.2212, 0.6666, 0.2212, 0.6666, 0.3334, 0.5, 0.3334, 0.5, 0.2212, 0.3334, 0.2213, 0.3334, 0.3334, 0.1667, 0.3334, 0.1667, 0.2213, 0.5, 0.2212, 0.5, 0.3334, 0.3334, 0.3334, 0.3334, 0.2213, 0.5, 9.425e-05, 0.5, 0.1119, 0.3334, 0.1119, 0.3334, 9.974e-05, 0.3334, 9.974e-05, 0.3334, 0.1119, 0.1667, 0.1119, 0.1667, 0.0001064, 0.6666, 9.1e-05, 0.6666, 0.1119, 0.5, 0.1119, 0.5, 9.425e-05, 0.8333, 8.916e-05, 0.8333, 0.1119, 0.6666, 0.1119, 0.6666, 9.1e-05, 0.9999, 8.916e-05, 0.9999, 0.1119, 0.8333, 0.1119, 0.8333, 8.916e-05, 0.1667, 0.0001064, 0.1667, 0.1119, 9.386e-05, 0.1119, 8.916e-05, 0.0001134, 0.5, 0.1119, 0.5, 0.2212, 0.3334, 0.2213, 0.3334, 0.1119, 0.3334, 0.1119, 0.3334, 0.2213, 0.1667, 0.2213, 0.1667, 0.1119, 0.6666, 0.1119, 0.6666, 0.2212, 0.5, 0.2212, 0.5, 0.1119, 0.8333, 0.1119, 0.8333, 0.2212, 0.6666, 0.2212, 0.6666, 0.1119, 0.9999, 0.1119, 0.9999, 0.2212, 0.8333, 0.2212, 0.8333, 0.1119, 0.1667, 0.1119, 0.1667, 0.2213, 9.852e-05, 0.2213, 9.386e-05, 0.1119, 0.433, 9.304e-05, 0.866, 0.2501, 0.866, 0.75, 0.433, 0.9999, 9.304e-05, 0.75, 0.0001121, 0.2501])
me_cylinder_006.materials.append(mat_material_007)
me_cylinder_006.use_remesh_preserve_volume = False
me_cylinder_006.use_remesh_preserve_attributes = False
me_cylinder_006.use_mirror_vertex_groups = False
me_cylinder_006.update()

# ---- objects
ob_sun = bpy.data.objects.new('Sun', light_sun_001)
ob_camera = bpy.data.objects.new('Camera', cam_camera)
ob_cube_005 = bpy.data.objects.new('Cube.005', me_cube_015)
ob_cylinder_000 = bpy.data.objects.new('Cylinder.000', me_cylinder_006)

# ---- transforms, parenting, visibility, modifiers, constraints
ob_sun.location = (0.3217, -0.1407, 2.752)
ob_sun.lineart.crease_threshold = 0.0
ob_camera.location = (7.481, -6.508, 5.344)
ob_camera.rotation_euler = (1.109, 0.0, 0.8149)
ob_camera.lock_rotations_4d = False
ob_camera.empty_display_type = 'ARROWS'
ob_camera.color = (0.0, 0.0, 0.0, 0.0)
ob_camera.display_type = 'WIRE'
ob_camera.lineart.crease_threshold = 0.0
ob_cube_005.location = (-0.4019, 0.3321, 1.0)
ob_cube_005.rotation_euler = (0.0, -0.0, -3.706)
ob_cube_005.scale = (0.6143, 0.6143, 0.2979)
ob_cube_005.lineart.crease_threshold = 0.0
ob_cylinder_000.location = (0.0522, -0.1675, 0.0)
ob_cylinder_000.lineart.crease_threshold = 0.0

# ---- collection membership
col_collection_1.objects.link(ob_sun)
col_collection_1.objects.link(ob_camera)
col_collection_1.objects.link(ob_cube_005)
col_collection_1.objects.link(ob_cylinder_000)

# ---- scene / render settings (as saved in the file)
scene.camera = ob_camera
scene.frame_start = 1; scene.frame_end = 250; scene.frame_set(0)
scene.render.engine = 'BLENDER_EEVEE_NEXT'
scene.render.resolution_percentage = 50
scene.render.dither_intensity = 0.0
scene.cycles.use_denoising = False
scene.cycles.samples = 128
scene.cycles.sampling_pattern = 'TABULATED_SOBOL'
scene.cycles.use_adaptive_sampling = False
scene.cycles.use_light_tree = False
scene.cycles.blur_glossy = 0.0
scene.cycles.sample_clamp_indirect = 0.0
scene.view_settings.view_transform = 'Standard'
bpy.context.view_layer.update()
